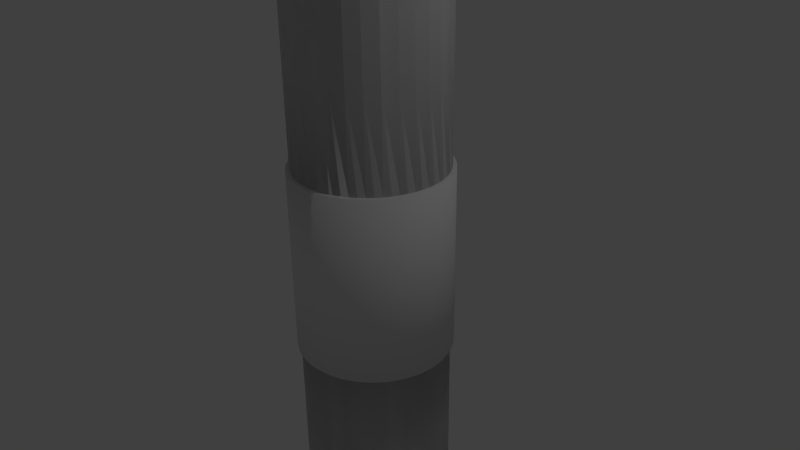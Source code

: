 # Source: pp_2d10_s_d.blend  (saved by Blender 2.69.0; exported with 4.5.12 LTS)
import bpy
from mathutils import Matrix  # noqa: F401  (used for matrix-valued properties, if any)

bpy.ops.wm.read_factory_settings(use_empty=True)
scene = bpy.context.scene
scene.name = 'Scene'

# ---- collections
col_collection_1 = bpy.data.collections.new('Collection 1'); scene.collection.children.link(col_collection_1)

# ---- world
world_world = bpy.data.worlds.new('World'); scene.world = world_world
world_world.color = (0.05088, 0.05088, 0.05088)
world_world.use_sun_shadow = False
world_world.sun_shadow_jitter_overblur = 0.0
world_world.cycles.sampling_method = 'MANUAL'
world_world.cycles.sample_map_resolution = 256

# ---- cameras
cam_camera = bpy.data.cameras.new('Camera')
cam_camera.clip_end = 100.0
cam_camera.lens = 35.0
cam_camera.sensor_width = 32.0
cam_camera.sensor_height = 18.0
cam_camera.ortho_scale = 7.314
cam_camera.dof.focus_distance = 0.0
cam_camera.dof.aperture_fstop = 128.0

# ---- lights
light_lamp = bpy.data.lights.new('Lamp', 'POINT')
light_lamp.transmission_factor = 0.0
light_lamp.cutoff_distance = 30.0
light_lamp.energy = 100.0
light_lamp.shadow_buffer_clip_start = 1.001
light_lamp.shadow_soft_size = 0.1
light_lamp.shadow_maximum_resolution = 0.006
light_lamp.use_absolute_resolution = True
light_lamp.cycles.use_multiple_importance_sampling = False

# ---- meshes
me_cylinder = bpy.data.meshes.new('Cylinder')
me_cylinder.from_pydata([(0.0, 0.0, -5.0), (0.0, 0.0, 5.0), (0.0, 1.0, -5.0), (0.0, 1.0, 5.0), (0.1951, 0.9808, -5.0), (0.1951, 0.9808, 5.0), (0.3827, 0.9239, -5.0), (0.3827, 0.9239, 5.0), (0.5556, 0.8315, -5.0), (0.5556, 0.8315, 5.0), (0.7071, 0.7071, -5.0), (0.7071, 0.7071, 5.0), (0.8315, 0.5556, -5.0), (0.8315, 0.5556, 5.0), (0.9239, 0.3827, -5.0), (0.9239, 0.3827, 5.0), (0.9808, 0.1951, -5.0), (0.9808, 0.1951, 5.0), (1.0, 7.55e-08, -5.0), (1.0, 7.55e-08, 5.0), (0.9808, -0.1951, -5.0), (0.9808, -0.1951, 5.0), (0.9239, -0.3827, -5.0), (0.9239, -0.3827, 5.0), (0.8315, -0.5556, -5.0), (0.8315, -0.5556, 5.0), (0.7071, -0.7071, -5.0), (0.7071, -0.7071, 5.0), (0.5556, -0.8315, -5.0), (0.5556, -0.8315, 5.0), (0.3827, -0.9239, -5.0), (0.3827, -0.9239, 5.0), (0.1951, -0.9808, -5.0), (0.1951, -0.9808, 5.0), (-3.258e-07, -1.0, -5.0), (-3.258e-07, -1.0, 5.0), (-0.1951, -0.9808, -5.0), (-0.1951, -0.9808, 5.0), (-0.3827, -0.9239, -5.0), (-0.3827, -0.9239, 5.0), (-0.5556, -0.8315, -5.0), (-0.5556, -0.8315, 5.0), (-0.7071, -0.7071, -5.0), (-0.7071, -0.7071, 5.0), (-0.8315, -0.5556, -5.0), (-0.8315, -0.5556, 5.0), (-0.9239, -0.3827, -5.0), (-0.9239, -0.3827, 5.0), (-0.9808, -0.1951, -5.0), (-0.9808, -0.1951, 5.0), (-1.0, 9.656e-07, -5.0), (-1.0, 9.656e-07, 5.0), (-0.9808, 0.1951, -5.0), (-0.9808, 0.1951, 5.0), (-0.9239, 0.3827, -5.0), (-0.9239, 0.3827, 5.0), (-0.8315, 0.5556, -5.0), (-0.8315, 0.5556, 5.0), (-0.7071, 0.7071, -5.0), (-0.7071, 0.7071, 5.0), (-0.5556, 0.8315, -5.0), (-0.5556, 0.8315, 5.0), (-0.3827, 0.9239, -5.0), (-0.3827, 0.9239, 5.0), (-0.1951, 0.9808, -5.0), (-0.1951, 0.9808, 5.0), (0.0, 1.0, -2.5), (0.0, 1.0, 2.5), (0.1951, 0.9808, 2.5), (0.1951, 0.9808, -2.5), (0.3827, 0.9239, 2.5), (0.3827, 0.9239, -2.5), (0.5556, 0.8315, 2.5), (0.5556, 0.8315, -2.5), (0.7071, 0.7071, 2.5), (0.7071, 0.7071, -2.5), (0.8315, 0.5556, 2.5), (0.8315, 0.5556, -2.5), (0.9239, 0.3827, 2.5), (0.9239, 0.3827, -2.5), (0.9808, 0.1951, 2.5), (0.9808, 0.1951, -2.5), (1.0, 7.55e-08, 2.5), (1.0, 7.55e-08, -2.5), (0.9808, -0.1951, 2.5), (0.9808, -0.1951, -2.5), (0.9239, -0.3827, 2.5), (0.9239, -0.3827, -2.5), (0.8315, -0.5556, 2.5), (0.8315, -0.5556, -2.5), (0.7071, -0.7071, 2.5), (0.7071, -0.7071, -2.5), (0.5556, -0.8315, 2.5), (0.5556, -0.8315, -2.5), (0.3827, -0.9239, 2.5), (0.3827, -0.9239, -2.5), (0.1951, -0.9808, 2.5), (0.1951, -0.9808, -2.5), (-3.258e-07, -1.0, 2.5), (-3.258e-07, -1.0, -2.5), (-0.1951, -0.9808, 2.5), (-0.1951, -0.9808, -2.5), (-0.3827, -0.9239, 2.5), (-0.3827, -0.9239, -2.5), (-0.5556, -0.8315, 2.5), (-0.5556, -0.8315, -2.5), (-0.7071, -0.7071, 2.5), (-0.7071, -0.7071, -2.5), (-0.8315, -0.5556, 2.5), (-0.8315, -0.5556, -2.5), (-0.9239, -0.3827, 2.5), (-0.9239, -0.3827, -2.5), (-0.9808, -0.1951, 2.5), (-0.9808, -0.1951, -2.5), (-1.0, 9.656e-07, 2.5), (-1.0, 9.656e-07, -2.5), (-0.9808, 0.1951, 2.5), (-0.9808, 0.1951, -2.5), (-0.9239, 0.3827, 2.5), (-0.9239, 0.3827, -2.5), (-0.8315, 0.5556, 2.5), (-0.8315, 0.5556, -2.5), (-0.7071, 0.7071, 2.5), (-0.7071, 0.7071, -2.5), (-0.5556, 0.8315, 2.5), (-0.5556, 0.8315, -2.5), (-0.3827, 0.9239, 2.5), (-0.3827, 0.9239, -2.5), (-0.1951, 0.9808, 2.5), (-0.1951, 0.9808, -2.5), (0.0, 1.0, 1.25), (0.1951, 0.9808, 1.25), (0.3827, 0.9239, 1.25), (0.5556, 0.8315, 1.25), (0.7071, 0.7071, 1.25), (0.8315, 0.5556, 1.25), (0.9239, 0.3827, 1.25), (0.9808, 0.1951, 1.25), (1.0, 7.55e-08, 1.25), (0.9808, -0.1951, 1.25), (0.9239, -0.3827, 1.25), (0.8315, -0.5556, 1.25), (0.7071, -0.7071, 1.25), (0.5556, -0.8315, 1.25), (0.3827, -0.9239, 1.25), (0.1951, -0.9808, 1.25), (-3.258e-07, -1.0, 1.25), (-0.1951, -0.9808, 1.25), (-0.3827, -0.9239, 1.25), (-0.5556, -0.8315, 1.25), (-0.7071, -0.7071, 1.25), (-0.8315, -0.5556, 1.25), (-0.9239, -0.3827, 1.25), (-0.9808, -0.1951, 1.25), (-1.0, 9.656e-07, 1.25), (-0.9808, 0.1951, 1.25), (-0.9239, 0.3827, 1.25), (-0.8315, 0.5556, 1.25), (-0.7071, 0.7071, 1.25), (-0.5556, 0.8315, 1.25), (-0.3827, 0.9239, 1.25), (-0.1951, 0.9808, 1.25), (-1.03, -0.2048, -1.25), (-0.9701, -0.4018, -1.25), (-0.873, -0.5833, -1.25), (-0.7425, -0.7425, -1.25), (0.5556, 0.8315, -1.25), (0.3827, 0.9239, -1.25), (0.1951, 0.9808, -1.25), (0.0, 1.0, -1.25), (-3.503e-07, -1.05, 1.25), (-0.2048, -1.03, 1.25), (-0.4018, -0.9701, 1.25), (-0.5833, -0.873, 1.25), (-0.7425, 0.7425, 0.0), (-0.5833, 0.873, 0.0), (-0.4018, 0.9701, 0.0), (-0.2048, 1.03, 0.0), (-0.873, 0.5833, -1.25), (-0.9701, 0.4018, -1.25), (-1.03, 0.2048, -1.25), (-1.05, 9.982e-07, -1.25), (0.873, -0.5833, -1.25), (0.9701, -0.4018, -1.25), (1.03, -0.2048, -1.25), (1.05, 6.361e-08, -1.25), (-0.7425, 0.7425, 1.25), (-0.5833, 0.873, 1.25), (-0.4018, 0.9701, 1.25), (-0.2048, 1.03, 1.25), (-0.5556, -0.8315, -1.25), (-0.3827, -0.9239, -1.25), (-0.1951, -0.9808, -1.25), (-3.258e-07, -1.0, -1.25), (-0.5833, -0.873, -1.25), (-0.4018, -0.9701, -1.25), (-0.2048, -1.03, -1.25), (-3.503e-07, -1.05, -1.25), (-3.503e-07, -1.05, 0.0), (-0.2048, -1.03, 0.0), (-0.4018, -0.9701, 0.0), (-0.5833, -0.873, 0.0), (-8.134e-09, 1.05, 1.25), (0.2048, 1.03, 1.25), (0.4018, 0.9701, 1.25), (0.5833, 0.873, 1.25), (-0.2048, 1.03, -1.25), (-0.4018, 0.9701, -1.25), (-0.5833, 0.873, -1.25), (-0.7425, 0.7425, -1.25), (0.8315, -0.5556, -1.25), (0.9239, -0.3827, -1.25), (0.9808, -0.1951, -1.25), (1.0, 7.55e-08, -1.25), (0.7425, -0.7425, 1.25), (0.5833, -0.873, 1.25), (0.4018, -0.9701, 1.25), (0.2048, -1.03, 1.25), (0.7425, -0.7425, 0.0), (0.5833, -0.873, 0.0), (0.4018, -0.9701, 0.0), (0.2048, -1.03, 0.0), (-0.7425, -0.7425, 0.0), (-0.873, -0.5833, 0.0), (-0.9701, -0.4018, 0.0), (-1.03, -0.2048, 0.0), (-0.8315, 0.5556, -1.25), (-0.9239, 0.3827, -1.25), (-0.9808, 0.1951, -1.25), (-1.0, 9.656e-07, -1.25), (0.2048, -1.03, -1.25), (0.4018, -0.9701, -1.25), (0.5833, -0.873, -1.25), (0.7425, -0.7425, -1.25), (0.1951, -0.9808, -1.25), (0.3827, -0.9239, -1.25), (0.5556, -0.8315, -1.25), (0.7071, -0.7071, -1.25), (-1.05, 9.982e-07, 1.25), (-1.03, 0.2048, 1.25), (-0.9701, 0.4018, 1.25), (-0.873, 0.5833, 1.25), (0.7425, 0.7425, 0.0), (0.873, 0.5833, 0.0), (0.9701, 0.4018, 0.0), (1.03, 0.2048, 0.0), (1.05, 6.361e-08, 1.25), (1.03, -0.2048, 1.25), (0.9701, -0.4018, 1.25), (0.873, -0.5833, 1.25), (0.5833, 0.873, -1.25), (0.4018, 0.9701, -1.25), (0.2048, 1.03, -1.25), (-8.134e-09, 1.05, -1.25), (-0.7425, -0.7425, 1.25), (-0.873, -0.5833, 1.25), (-0.9701, -0.4018, 1.25), (-1.03, -0.2048, 1.25), (-0.1951, 0.9808, -1.25), (-0.3827, 0.9239, -1.25), (-0.5556, 0.8315, -1.25), (-0.7071, 0.7071, -1.25), (-8.134e-09, 1.05, 0.0), (0.2048, 1.03, 0.0), (0.4018, 0.9701, 0.0), (0.5833, 0.873, 0.0), (-1.05, 9.982e-07, 0.0), (-1.03, 0.2048, 0.0), (-0.9701, 0.4018, 0.0), (-0.873, 0.5833, 0.0), (0.9808, 0.1951, -1.25), (0.9239, 0.3827, -1.25), (0.8315, 0.5556, -1.25), (0.7071, 0.7071, -1.25), (1.05, 6.361e-08, 0.0), (1.03, -0.2048, 0.0), (0.9701, -0.4018, 0.0), (0.873, -0.5833, 0.0), (1.03, 0.2048, -1.25), (0.9701, 0.4018, -1.25), (0.873, 0.5833, -1.25), (0.7425, 0.7425, -1.25), (-0.9808, -0.1951, -1.25), (-0.9239, -0.3827, -1.25), (-0.8315, -0.5556, -1.25), (-0.7071, -0.7071, -1.25), (0.7425, 0.7425, 1.25), (0.873, 0.5833, 1.25), (0.9701, 0.4018, 1.25), (1.03, 0.2048, 1.25)], [], [(10, 12, 0, 8), (1, 13, 11, 9), (67, 3, 5, 68), (14, 16, 0, 12), (1, 17, 15, 13), (68, 5, 7, 70), (70, 7, 9, 72), (18, 20, 0, 16), (1, 21, 19, 17), (72, 9, 11, 74), (74, 11, 13, 76), (22, 24, 0, 20), (1, 25, 23, 21), (76, 13, 15, 78), (78, 15, 17, 80), (26, 28, 0, 24), (1, 29, 27, 25), (80, 17, 19, 82), (82, 19, 21, 84), (30, 32, 0, 28), (1, 33, 31, 29), (84, 21, 23, 86), (86, 23, 25, 88), (34, 36, 0, 32), (1, 37, 35, 33), (88, 25, 27, 90), (90, 27, 29, 92), (38, 40, 0, 36), (1, 41, 39, 37), (92, 29, 31, 94), (94, 31, 33, 96), (42, 44, 0, 40), (1, 45, 43, 41), (96, 33, 35, 98), (98, 35, 37, 100), (46, 48, 0, 44), (1, 49, 47, 45), (100, 37, 39, 102), (102, 39, 41, 104), (50, 52, 0, 48), (1, 53, 51, 49), (104, 41, 43, 106), (106, 43, 45, 108), (54, 56, 0, 52), (1, 57, 55, 53), (108, 45, 47, 110), (110, 47, 49, 112), (58, 60, 0, 56), (1, 61, 59, 57), (112, 49, 51, 114), (114, 51, 53, 116), (62, 64, 0, 60), (1, 65, 63, 61), (116, 53, 55, 118), (118, 55, 57, 120), (6, 8, 0, 4), (1, 9, 7, 5), (120, 57, 59, 122), (122, 59, 61, 124), (0, 64, 2, 4), (124, 61, 63, 126), (126, 63, 65, 128), (128, 65, 3, 67), (2, 66, 69, 4), (146, 147, 171, 170), (130, 67, 68, 131), (4, 69, 71, 6), (143, 144, 216, 215), (131, 68, 70, 132), (6, 71, 73, 8), (140, 141, 249, 248), (132, 70, 72, 133), (8, 73, 75, 10), (137, 138, 246, 289), (133, 72, 74, 134), (10, 75, 77, 12), (134, 135, 287, 286), (134, 74, 76, 135), (12, 77, 79, 14), (131, 132, 204, 203), (135, 76, 78, 136), (14, 79, 81, 16), (167, 168, 252, 251), (136, 78, 80, 137), (16, 81, 83, 18), (226, 227, 179, 178), (137, 80, 82, 138), (18, 83, 85, 20), (261, 226, 178, 209), (138, 82, 84, 139), (20, 85, 87, 22), (258, 259, 207, 206), (139, 84, 86, 140), (22, 87, 89, 24), (169, 258, 206, 253), (140, 86, 88, 141), (24, 89, 91, 26), (236, 237, 233, 232), (141, 88, 90, 142), (26, 91, 93, 28), (282, 283, 163, 162), (142, 90, 92, 143), (28, 93, 95, 30), (229, 282, 162, 181), (143, 92, 94, 144), (30, 95, 97, 32), (211, 212, 184, 183), (144, 94, 96, 145), (32, 97, 99, 34), (271, 272, 280, 279), (145, 96, 98, 146), (34, 99, 101, 36), (160, 161, 189, 188), (146, 98, 100, 147), (36, 101, 103, 38), (157, 158, 186, 241), (147, 100, 102, 148), (38, 103, 105, 40), (154, 155, 239, 238), (148, 102, 104, 149), (40, 105, 107, 42), (151, 152, 256, 255), (149, 104, 106, 150), (42, 107, 109, 44), (190, 191, 195, 194), (150, 106, 108, 151), (44, 109, 111, 46), (148, 149, 173, 172), (151, 108, 110, 152), (46, 111, 113, 48), (285, 190, 194, 165), (152, 110, 112, 153), (48, 113, 115, 50), (145, 146, 170, 217), (153, 112, 114, 154), (50, 115, 117, 52), (142, 143, 215, 214), (154, 114, 116, 155), (52, 117, 119, 54), (139, 140, 248, 247), (155, 116, 118, 156), (54, 119, 121, 56), (136, 137, 289, 288), (156, 118, 120, 157), (56, 121, 123, 58), (133, 134, 286, 205), (157, 120, 122, 158), (58, 123, 125, 60), (130, 131, 203, 202), (158, 122, 124, 159), (60, 125, 127, 62), (166, 167, 251, 250), (159, 124, 126, 160), (62, 127, 129, 64), (273, 166, 250, 281), (160, 126, 128, 161), (64, 129, 66, 2), (228, 229, 181, 180), (161, 128, 67, 130), (3, 65, 1, 5), (260, 261, 209, 208), (235, 236, 232, 231), (284, 285, 165, 164), (210, 211, 183, 182), (237, 210, 182, 233), (270, 271, 279, 278), (213, 270, 278, 185), (159, 160, 188, 187), (156, 157, 241, 240), (153, 154, 238, 257), (150, 151, 255, 254), (192, 193, 197, 196), (147, 148, 172, 171), (144, 145, 217, 216), (141, 142, 214, 249), (138, 139, 247, 246), (135, 136, 288, 287), (132, 133, 205, 204), (168, 169, 253, 252), (227, 228, 180, 179), (259, 260, 208, 207), (234, 235, 231, 230), (193, 234, 230, 197), (283, 284, 164, 163), (212, 213, 185, 184), (272, 273, 281, 280), (161, 130, 202, 189), (158, 159, 187, 186), (155, 156, 240, 239), (152, 153, 257, 256), (149, 150, 254, 173), (191, 192, 196, 195), (85, 212, 211, 87), (66, 169, 168, 69), (197, 198, 199, 196), (279, 244, 245, 278), (179, 268, 269, 178), (89, 210, 237, 91), (275, 247, 248, 276), (181, 266, 267, 180), (117, 228, 227, 119), (99, 193, 192, 101), (95, 235, 234, 97), (200, 172, 173, 201), (75, 273, 272, 77), (107, 285, 284, 109), (251, 264, 265, 250), (180, 267, 268, 179), (208, 175, 176, 207), (115, 229, 228, 117), (277, 249, 214, 218), (278, 245, 274, 185), (125, 260, 259, 127), (123, 261, 260, 125), (103, 191, 190, 105), (268, 240, 241, 269), (83, 213, 212, 85), (269, 241, 186, 174), (184, 275, 276, 183), (71, 167, 166, 73), (281, 242, 243, 280), (176, 188, 189, 177), (266, 238, 239, 267), (79, 271, 270, 81), (162, 225, 266, 181), (195, 200, 201, 194), (111, 283, 282, 113), (87, 211, 210, 89), (93, 236, 235, 95), (163, 224, 225, 162), (73, 166, 273, 75), (97, 234, 193, 99), (225, 257, 238, 266), (194, 201, 222, 165), (223, 255, 256, 224), (105, 190, 285, 107), (165, 222, 223, 164), (274, 246, 247, 275), (119, 227, 226, 121), (113, 282, 229, 115), (101, 192, 191, 103), (242, 286, 287, 243), (81, 270, 213, 83), (121, 226, 261, 123), (250, 265, 242, 281), (206, 177, 262, 253), (198, 170, 171, 199), (129, 258, 169, 66), (185, 274, 275, 184), (69, 168, 167, 71), (127, 259, 258, 129), (224, 256, 257, 225), (109, 284, 283, 111), (77, 272, 271, 79), (91, 237, 236, 93), (199, 171, 172, 200), (276, 248, 249, 277), (245, 289, 246, 274), (244, 288, 289, 245), (280, 243, 244, 279), (233, 218, 219, 232), (265, 205, 286, 242), (263, 203, 204, 264), (252, 263, 264, 251), (196, 199, 200, 195), (231, 220, 221, 230), (230, 221, 198, 197), (219, 215, 216, 220), (182, 277, 218, 233), (183, 276, 277, 182), (201, 173, 254, 222), (221, 217, 170, 198), (220, 216, 217, 221), (232, 219, 220, 231), (243, 287, 288, 244), (218, 214, 215, 219), (253, 262, 263, 252), (175, 187, 188, 176), (164, 223, 224, 163), (209, 174, 175, 208), (177, 189, 202, 262), (267, 239, 240, 268), (264, 204, 205, 265), (207, 176, 177, 206), (262, 202, 203, 263), (174, 186, 187, 175), (222, 254, 255, 223), (178, 269, 174, 209)])
me_cylinder.polygons.foreach_set('use_smooth', [0, 0, 1, 0, 0, 1, 1, 0, 0, 1, 1, 0, 0, 1, 1, 0, 0, 1, 1, 0, 0, 1, 1, 0, 0, 1, 1, 0, 0, 1, 1, 0, 0, 1, 1, 0, 0, 1, 1, 0, 0, 1, 1, 0, 0, 1, 1, 0, 0, 1, 1, 0, 0, 1, 1, 0, 0, 1, 1, 0, 1, 1, 1, 1, 0, 1, 1, 0, 1, 1, 0, 1, 1, 0, 1, 1, 0, 1, 1, 0, 1, 1, 0, 1, 1, 0, 1, 1, 0, 1, 1, 0, 1, 1, 0, 1, 1, 0, 1, 1, 0, 1, 1, 0, 1, 1, 0, 1, 1, 0, 1, 1, 0, 1, 1, 0, 1, 1, 0, 1, 1, 0, 1, 1, 0, 1, 1, 0, 1, 1, 0, 1, 1, 0, 1, 1, 0, 1, 1, 0, 1, 1, 0, 1, 1, 0, 1, 1, 0, 1, 1, 0, 1, 1, 0, 1, 1, 0, 1, 0, 0, 0, 0, 0, 0, 0, 0, 0, 0, 0, 0, 0, 0, 0, 0, 0, 0, 0, 0, 0, 0, 0, 0, 0, 0, 0, 0, 0, 0, 0, 0, 0, 1, 1, 1, 1, 1, 1, 1, 1, 1, 1, 1, 1, 1, 1, 1, 1, 1, 1, 1, 1, 1, 1, 1, 1, 1, 1, 1, 1, 1, 1, 1, 1, 1, 1, 1, 1, 1, 1, 1, 1, 1, 1, 1, 1, 1, 1, 1, 1, 1, 1, 1, 1, 1, 1, 1, 1, 1, 1, 1, 1, 1, 1, 1, 1, 1, 1, 1, 1, 1, 1, 1, 1, 1, 1, 1, 1, 1, 1, 1, 1, 1, 1, 1, 1, 1, 1, 1, 1, 1, 1, 1, 1, 1, 1, 1, 1])
_uv = me_cylinder.uv_layers.new(name='UVMap.001')
_uv.uv.foreach_set('vector', [0.7951, 0.7254, 0.7809, 0.7254, 0.788, 0.6531, 0.809, 0.7226, 0.4472, 0.8505, 0.4544, 0.9227, 0.4401, 0.9227, 0.4262, 0.9199, 0.2157, 0.4185, 0.03428, 0.4185, 0.03428, 0.4042, 0.2157, 0.4042, 0.7669, 0.7226, 0.7538, 0.7171, 0.788, 0.6531, 0.7809, 0.7254, 0.4472, 0.8505, 0.4815, 0.9145, 0.4683, 0.9199, 0.4544, 0.9227, 0.2157, 0.4042, 0.03428, 0.4042, 0.03428, 0.39, 0.2157, 0.39, 0.2157, 0.39, 0.03428, 0.39, 0.03428, 0.3758, 0.2157, 0.3758, 0.7419, 0.7092, 0.7319, 0.6992, 0.788, 0.6531, 0.7538, 0.7171, 0.4472, 0.8505, 0.5034, 0.8965, 0.4933, 0.9066, 0.4815, 0.9145, 0.2157, 0.3758, 0.03428, 0.3758, 0.03428, 0.3616, 0.2157, 0.3615, 0.2157, 0.3615, 0.03428, 0.3616, 0.03428, 0.3473, 0.2157, 0.3473, 0.724, 0.6873, 0.7185, 0.6742, 0.788, 0.6531, 0.7319, 0.6992, 0.4472, 0.8505, 0.5167, 0.8715, 0.5113, 0.8847, 0.5034, 0.8965, 0.2157, 0.3473, 0.03428, 0.3473, 0.03428, 0.3331, 0.2157, 0.3331, 0.2157, 0.3331, 0.03428, 0.3331, 0.03427, 0.3189, 0.2157, 0.3189, 0.7157, 0.6602, 0.7157, 0.646, 0.788, 0.6531, 0.7185, 0.6742, 0.4472, 0.8505, 0.5195, 0.8434, 0.5195, 0.8576, 0.5167, 0.8715, 0.2157, 0.3189, 0.03427, 0.3189, 0.03427, 0.3046, 0.2157, 0.3046, 0.2157, 0.3046, 0.03427, 0.3046, 0.03427, 0.2904, 0.2157, 0.2904, 0.7185, 0.6321, 0.724, 0.6189, 0.788, 0.6531, 0.7157, 0.646, 0.4472, 0.8505, 0.5113, 0.8163, 0.5167, 0.8294, 0.5195, 0.8434, 0.2157, 0.2904, 0.03427, 0.2904, 0.03427, 0.2762, 0.2157, 0.2762, 0.2157, 0.2762, 0.03427, 0.2762, 0.03427, 0.2619, 0.2157, 0.2619, 0.7319, 0.6071, 0.7419, 0.597, 0.788, 0.6531, 0.724, 0.6189, 0.4472, 0.8505, 0.4933, 0.7944, 0.5034, 0.8044, 0.5113, 0.8163, 0.2157, 0.2619, 0.03427, 0.2619, 0.03427, 0.2477, 0.2157, 0.2477, 0.2157, 0.2477, 0.03427, 0.2477, 0.03427, 0.2335, 0.2157, 0.2335, 0.7538, 0.5891, 0.7669, 0.5837, 0.788, 0.6531, 0.7419, 0.597, 0.4472, 0.8505, 0.4683, 0.781, 0.4815, 0.7865, 0.4933, 0.7944, 0.2157, 0.2335, 0.03427, 0.2335, 0.03427, 0.2193, 0.2157, 0.2193, 0.2157, 0.2193, 0.03427, 0.2193, 0.03427, 0.205, 0.2157, 0.205, 0.7809, 0.5809, 0.7951, 0.5809, 0.788, 0.6531, 0.7669, 0.5837, 0.4472, 0.8505, 0.4401, 0.7782, 0.4544, 0.7782, 0.4683, 0.781, 0.2157, 0.205, 0.03427, 0.205, 0.03426, 0.1908, 0.2157, 0.1908, 0.2157, 0.1908, 0.03426, 0.1908, 0.03426, 0.1766, 0.2157, 0.1766, 0.809, 0.5837, 0.8222, 0.5891, 0.788, 0.6531, 0.7951, 0.5809, 0.4472, 0.8505, 0.413, 0.7865, 0.4262, 0.781, 0.4401, 0.7782, 0.2157, 0.1766, 0.03426, 0.1766, 0.03427, 0.1623, 0.2157, 0.1623, 0.2157, 0.1623, 0.03427, 0.1623, 0.03427, 0.1481, 0.2157, 0.1481, 0.834, 0.597, 0.8441, 0.6071, 0.788, 0.6531, 0.8222, 0.5891, 0.4472, 0.8505, 0.3911, 0.8044, 0.4012, 0.7944, 0.413, 0.7865, 0.2157, 0.1481, 0.03427, 0.1481, 0.03427, 0.1339, 0.2157, 0.1339, 0.2157, 0.1339, 0.03427, 0.1339, 0.03427, 0.1196, 0.2157, 0.1197, 0.852, 0.6189, 0.8574, 0.6321, 0.788, 0.6531, 0.8441, 0.6071, 0.4472, 0.8505, 0.3778, 0.8294, 0.3832, 0.8163, 0.3911, 0.8044, 0.2157, 0.1197, 0.03427, 0.1196, 0.03427, 0.1054, 0.2157, 0.1054, 0.2157, 0.1054, 0.03427, 0.1054, 0.03427, 0.09118, 0.2157, 0.09119, 0.8602, 0.646, 0.8602, 0.6602, 0.788, 0.6531, 0.8574, 0.6321, 0.4472, 0.8505, 0.375, 0.8576, 0.375, 0.8434, 0.3778, 0.8294, 0.2157, 0.09119, 0.03427, 0.09118, 0.03427, 0.07695, 0.2157, 0.07696, 0.2157, 0.07696, 0.03427, 0.07695, 0.03427, 0.06272, 0.2157, 0.06273, 0.8574, 0.6742, 0.852, 0.6873, 0.788, 0.6531, 0.8602, 0.6602, 0.4472, 0.8505, 0.3832, 0.8847, 0.3778, 0.8715, 0.375, 0.8576, 0.2157, 0.06273, 0.03427, 0.06272, 0.03427, 0.04849, 0.2157, 0.0485, 0.2157, 0.0485, 0.03427, 0.04849, 0.03427, 0.03426, 0.2157, 0.03428, 0.8222, 0.7171, 0.809, 0.7226, 0.788, 0.6531, 0.834, 0.7092, 0.4472, 0.8505, 0.4262, 0.9199, 0.413, 0.9145, 0.4012, 0.9066, 0.2158, 0.4896, 0.03429, 0.4896, 0.03429, 0.4754, 0.2158, 0.4754, 0.2158, 0.4754, 0.03429, 0.4754, 0.03429, 0.4612, 0.2157, 0.4611, 0.788, 0.6531, 0.852, 0.6873, 0.8441, 0.6992, 0.834, 0.7092, 0.2157, 0.4611, 0.03429, 0.4612, 0.03429, 0.4469, 0.2157, 0.4469, 0.2157, 0.4469, 0.03429, 0.4469, 0.03429, 0.4327, 0.2157, 0.4327, 0.2157, 0.4327, 0.03429, 0.4327, 0.03428, 0.4185, 0.2157, 0.4185, 0.6472, 0.4185, 0.4657, 0.4185, 0.4657, 0.4042, 0.6472, 0.4042, 0.4564, 0.5762, 0.445, 0.5762, 0.4432, 0.5582, 0.4581, 0.5581, 0.3065, 0.4184, 0.2157, 0.4185, 0.2157, 0.4042, 0.3065, 0.4042, 0.6472, 0.4042, 0.4657, 0.4042, 0.4657, 0.39, 0.6472, 0.39, 0.4875, 0.589, 0.478, 0.5827, 0.4866, 0.5667, 0.499, 0.575, 0.3065, 0.4042, 0.2157, 0.4042, 0.2157, 0.39, 0.3065, 0.39, 0.6472, 0.39, 0.4657, 0.39, 0.4657, 0.3758, 0.6472, 0.3758, 0.5063, 0.6171, 0.5019, 0.6065, 0.5179, 0.598, 0.5236, 0.6118, 0.3065, 0.39, 0.2157, 0.39, 0.2157, 0.3758, 0.3065, 0.3758, 0.6472, 0.3758, 0.4657, 0.3758, 0.4657, 0.3616, 0.6472, 0.3615, 0.5063, 0.6508, 0.5085, 0.6396, 0.5265, 0.6414, 0.5236, 0.656, 0.3065, 0.3758, 0.2157, 0.3758, 0.2157, 0.3615, 0.3065, 0.3615, 0.6472, 0.3615, 0.4657, 0.3616, 0.4657, 0.3473, 0.6472, 0.3473, 0.4875, 0.6788, 0.4956, 0.6707, 0.5096, 0.6822, 0.499, 0.6928, 0.3065, 0.3615, 0.2157, 0.3615, 0.2157, 0.3473, 0.3065, 0.3473, 0.6472, 0.3473, 0.4657, 0.3473, 0.4657, 0.3331, 0.6472, 0.3331, 0.4564, 0.6917, 0.4675, 0.6894, 0.4728, 0.7068, 0.4581, 0.7097, 0.3065, 0.3473, 0.2157, 0.3473, 0.2157, 0.3331, 0.3065, 0.3331, 0.6472, 0.3331, 0.4657, 0.3331, 0.4657, 0.3189, 0.6472, 0.3189, 0.1271, 0.69, 0.1377, 0.6857, 0.1462, 0.7018, 0.1324, 0.7075, 0.3065, 0.3331, 0.2157, 0.3331, 0.2157, 0.3189, 0.3065, 0.3189, 0.6472, 0.3189, 0.4657, 0.3189, 0.4657, 0.3046, 0.6472, 0.3046, 0.168, 0.6279, 0.1657, 0.6168, 0.1831, 0.6113, 0.1861, 0.6259, 0.3065, 0.3189, 0.2157, 0.3189, 0.2157, 0.3046, 0.3065, 0.3046, 0.6472, 0.3046, 0.4657, 0.3046, 0.4657, 0.2904, 0.6472, 0.2904, 0.1681, 0.6402, 0.1681, 0.6288, 0.1862, 0.6271, 0.1862, 0.642, 0.3065, 0.3046, 0.2157, 0.3046, 0.2157, 0.2904, 0.3065, 0.2904, 0.6472, 0.2904, 0.4657, 0.2904, 0.4657, 0.2762, 0.6472, 0.2762, 0.1552, 0.6713, 0.1615, 0.6619, 0.1775, 0.6705, 0.1692, 0.6829, 0.3065, 0.2904, 0.2157, 0.2904, 0.2157, 0.2762, 0.3065, 0.2762, 0.6472, 0.2762, 0.4657, 0.2762, 0.4657, 0.2619, 0.6472, 0.2619, 0.1471, 0.6794, 0.1552, 0.6713, 0.1692, 0.6829, 0.1587, 0.6935, 0.3065, 0.2762, 0.2157, 0.2762, 0.2157, 0.2619, 0.3065, 0.2619, 0.6472, 0.2619, 0.4657, 0.2619, 0.4657, 0.2477, 0.6472, 0.2477, 0.05453, 0.6176, 0.05235, 0.6287, 0.03426, 0.627, 0.03713, 0.6124, 0.3065, 0.2619, 0.2157, 0.2619, 0.2157, 0.2477, 0.3065, 0.2477, 0.6472, 0.2477, 0.4657, 0.2477, 0.4657, 0.2335, 0.6472, 0.2335, 0.1468, 0.5889, 0.1373, 0.5827, 0.1458, 0.5666, 0.1582, 0.5748, 0.3065, 0.2477, 0.2157, 0.2477, 0.2157, 0.2335, 0.3065, 0.2335, 0.6472, 0.2335, 0.4657, 0.2335, 0.4657, 0.2193, 0.6472, 0.2193, 0.1549, 0.5969, 0.1468, 0.5889, 0.1582, 0.5748, 0.1689, 0.5852, 0.3065, 0.2335, 0.2157, 0.2335, 0.2157, 0.2193, 0.3065, 0.2193, 0.6472, 0.2193, 0.4657, 0.2193, 0.4657, 0.205, 0.6472, 0.205, 0.05463, 0.6513, 0.05901, 0.6618, 0.043, 0.6704, 0.03726, 0.6566, 0.3065, 0.2193, 0.2157, 0.2193, 0.2157, 0.205, 0.3065, 0.205, 0.6472, 0.205, 0.4657, 0.205, 0.4657, 0.1908, 0.6472, 0.1908, 0.08289, 0.6857, 0.09342, 0.69, 0.08816, 0.7074, 0.07434, 0.7017, 0.3065, 0.205, 0.2157, 0.205, 0.2157, 0.1908, 0.3065, 0.1908, 0.6472, 0.1908, 0.4657, 0.1908, 0.4657, 0.1766, 0.6472, 0.1766, 0.4233, 0.6851, 0.4338, 0.6894, 0.4285, 0.7068, 0.4147, 0.7011, 0.3065, 0.1908, 0.2157, 0.1908, 0.2157, 0.1766, 0.3065, 0.1766, 0.6472, 0.1766, 0.4657, 0.1766, 0.4657, 0.1623, 0.6472, 0.1623, 0.3995, 0.6613, 0.4058, 0.6707, 0.3918, 0.6822, 0.3835, 0.6698, 0.3065, 0.1766, 0.2157, 0.1766, 0.2157, 0.1623, 0.3065, 0.1623, 0.6472, 0.1623, 0.4657, 0.1623, 0.4657, 0.1481, 0.6472, 0.1481, 0.3931, 0.6285, 0.3931, 0.6399, 0.3751, 0.6418, 0.375, 0.6268, 0.3065, 0.1623, 0.2157, 0.1623, 0.2157, 0.1481, 0.3065, 0.1481, 0.6472, 0.1481, 0.4657, 0.1481, 0.4657, 0.1339, 0.6472, 0.1339, 0.4058, 0.5973, 0.3996, 0.6068, 0.3835, 0.5983, 0.3918, 0.5858, 0.3065, 0.1481, 0.2157, 0.1481, 0.2157, 0.1339, 0.3065, 0.1339, 0.6472, 0.1339, 0.4657, 0.1339, 0.4657, 0.1197, 0.6472, 0.1197, 0.1042, 0.5763, 0.09306, 0.5786, 0.0877, 0.5613, 0.1023, 0.5582, 0.3065, 0.1339, 0.2157, 0.1339, 0.2157, 0.1197, 0.3065, 0.1197, 0.6472, 0.1197, 0.4657, 0.1197, 0.4657, 0.1054, 0.6472, 0.1054, 0.4338, 0.5785, 0.4233, 0.5829, 0.4147, 0.5669, 0.4285, 0.5611, 0.3065, 0.1197, 0.2157, 0.1197, 0.2157, 0.1054, 0.3065, 0.1054, 0.6472, 0.1054, 0.4657, 0.1054, 0.4657, 0.09119, 0.6472, 0.09121, 0.1156, 0.5763, 0.1042, 0.5763, 0.1023, 0.5582, 0.1173, 0.5581, 0.3065, 0.1054, 0.2157, 0.1054, 0.2157, 0.09119, 0.3065, 0.0912, 0.6472, 0.09121, 0.4657, 0.09119, 0.4657, 0.07696, 0.6472, 0.07698, 0.4675, 0.5784, 0.4564, 0.5762, 0.4581, 0.5581, 0.4728, 0.561, 0.3065, 0.0912, 0.2157, 0.09119, 0.2157, 0.07696, 0.3065, 0.07697, 0.6472, 0.07698, 0.4657, 0.07696, 0.4657, 0.06273, 0.6472, 0.06275, 0.4956, 0.5971, 0.4875, 0.589, 0.499, 0.575, 0.5096, 0.5856, 0.3065, 0.07697, 0.2157, 0.07696, 0.2157, 0.06273, 0.3065, 0.06274, 0.6472, 0.06275, 0.4657, 0.06273, 0.4658, 0.0485, 0.6472, 0.04852, 0.5085, 0.6282, 0.5063, 0.6171, 0.5236, 0.6118, 0.5265, 0.6264, 0.3065, 0.06274, 0.2157, 0.06273, 0.2157, 0.0485, 0.3065, 0.04851, 0.6472, 0.04852, 0.4658, 0.0485, 0.4658, 0.03428, 0.6472, 0.03429, 0.5019, 0.6613, 0.5063, 0.6508, 0.5236, 0.656, 0.5179, 0.6698, 0.3065, 0.04851, 0.2157, 0.0485, 0.2157, 0.03428, 0.3065, 0.03428, 0.6472, 0.4896, 0.4658, 0.4896, 0.4658, 0.4754, 0.6472, 0.4754, 0.4781, 0.6851, 0.4875, 0.6788, 0.499, 0.6928, 0.4866, 0.7011, 0.3065, 0.4896, 0.2158, 0.4896, 0.2158, 0.4754, 0.3065, 0.4754, 0.6472, 0.4754, 0.4658, 0.4754, 0.4657, 0.4612, 0.6472, 0.4611, 0.445, 0.6917, 0.4564, 0.6917, 0.4581, 0.7097, 0.4432, 0.7097, 0.3065, 0.4754, 0.2158, 0.4754, 0.2157, 0.4611, 0.3065, 0.4611, 0.6472, 0.4611, 0.4657, 0.4612, 0.4657, 0.4469, 0.6472, 0.4469, 0.116, 0.6923, 0.1271, 0.69, 0.1324, 0.7075, 0.1178, 0.7104, 0.3065, 0.4611, 0.2157, 0.4611, 0.2157, 0.4469, 0.3065, 0.4469, 0.6472, 0.4469, 0.4657, 0.4469, 0.4657, 0.4327, 0.6472, 0.4327, 0.1046, 0.6923, 0.116, 0.6923, 0.1178, 0.7104, 0.1028, 0.7104, 0.3065, 0.4469, 0.2157, 0.4469, 0.2157, 0.4327, 0.3065, 0.4327, 0.6472, 0.4327, 0.4657, 0.4327, 0.4657, 0.4185, 0.6472, 0.4185, 0.1613, 0.6063, 0.1549, 0.5969, 0.1689, 0.5852, 0.1772, 0.5976, 0.3065, 0.4327, 0.2157, 0.4327, 0.2157, 0.4185, 0.3065, 0.4184, 0.3911, 0.8965, 0.3832, 0.8847, 0.4472, 0.8505, 0.4012, 0.9066, 0.1659, 0.6514, 0.1681, 0.6402, 0.1862, 0.642, 0.1832, 0.6567, 0.05885, 0.607, 0.05453, 0.6176, 0.03713, 0.6124, 0.0428, 0.5985, 0.1268, 0.5784, 0.1156, 0.5763, 0.1173, 0.5581, 0.1319, 0.5609, 0.05238, 0.6401, 0.05463, 0.6513, 0.03726, 0.6566, 0.03431, 0.642, 0.05235, 0.6287, 0.05238, 0.6401, 0.03431, 0.642, 0.03426, 0.627, 0.07342, 0.6793, 0.08289, 0.6857, 0.07434, 0.7017, 0.06191, 0.6934, 0.06535, 0.6713, 0.07342, 0.6793, 0.06191, 0.6934, 0.05133, 0.6829, 0.4139, 0.6788, 0.4233, 0.6851, 0.4147, 0.7011, 0.4023, 0.6928, 0.3954, 0.6511, 0.3997, 0.6616, 0.3838, 0.6702, 0.378, 0.6564, 0.3952, 0.6173, 0.3931, 0.6285, 0.375, 0.6268, 0.3779, 0.6121, 0.4139, 0.5892, 0.4058, 0.5973, 0.3918, 0.5858, 0.4023, 0.5752, 0.08258, 0.5831, 0.07315, 0.5894, 0.06156, 0.5754, 0.07393, 0.5671, 0.445, 0.5762, 0.4338, 0.5785, 0.4285, 0.5611, 0.4432, 0.5582, 0.478, 0.5827, 0.4675, 0.5784, 0.4728, 0.561, 0.4866, 0.5667, 0.5019, 0.6065, 0.4956, 0.5971, 0.5096, 0.5856, 0.5179, 0.598, 0.5085, 0.6396, 0.5085, 0.6282, 0.5265, 0.6264, 0.5265, 0.6414, 0.4956, 0.6707, 0.5019, 0.6613, 0.5179, 0.6698, 0.5096, 0.6822, 0.4675, 0.6894, 0.4781, 0.6851, 0.4866, 0.7011, 0.4728, 0.7068, 0.1377, 0.6857, 0.1471, 0.6794, 0.1587, 0.6935, 0.1462, 0.7018, 0.1657, 0.6168, 0.1613, 0.6063, 0.1772, 0.5976, 0.1831, 0.6113, 0.1615, 0.6619, 0.1659, 0.6514, 0.1832, 0.6567, 0.1775, 0.6705, 0.06514, 0.5975, 0.05885, 0.607, 0.0428, 0.5985, 0.05105, 0.5861, 0.07315, 0.5894, 0.06514, 0.5975, 0.05105, 0.5861, 0.06156, 0.5754, 0.1373, 0.5827, 0.1268, 0.5784, 0.1319, 0.5609, 0.1458, 0.5666, 0.05901, 0.6618, 0.06535, 0.6713, 0.05133, 0.6829, 0.043, 0.6704, 0.09342, 0.69, 0.1046, 0.6923, 0.1028, 0.7104, 0.08816, 0.7074, 0.4338, 0.6894, 0.445, 0.6917, 0.4432, 0.7097, 0.4285, 0.7068, 0.4058, 0.6707, 0.4139, 0.6788, 0.4023, 0.6928, 0.3918, 0.6822, 0.3931, 0.6399, 0.3954, 0.6511, 0.378, 0.6564, 0.3751, 0.6418, 0.3996, 0.6068, 0.3952, 0.6173, 0.3779, 0.6121, 0.3835, 0.5983, 0.4233, 0.5829, 0.4139, 0.5892, 0.4023, 0.5752, 0.4147, 0.5669, 0.09306, 0.5786, 0.08258, 0.5831, 0.07393, 0.5671, 0.0877, 0.5613, 0.4657, 0.2904, 0.375, 0.2904, 0.375, 0.2762, 0.4657, 0.2762, 0.4657, 0.4185, 0.375, 0.4185, 0.375, 0.4042, 0.4657, 0.4042, 0.8065, 0.1986, 0.7157, 0.1986, 0.7157, 0.1837, 0.8065, 0.1837, 0.8065, 0.348, 0.7157, 0.348, 0.7157, 0.3331, 0.8065, 0.3331, 0.8065, 0.04921, 0.7157, 0.0492, 0.7157, 0.03426, 0.8065, 0.03427, 0.4657, 0.2619, 0.375, 0.2619, 0.375, 0.2477, 0.4657, 0.2477, 0.9657, 0.3032, 0.875, 0.3032, 0.875, 0.2883, 0.9657, 0.2883, 0.8065, 0.07909, 0.7157, 0.07909, 0.7157, 0.06415, 0.8065, 0.06415, 0.4657, 0.06273, 0.375, 0.06272, 0.375, 0.04849, 0.4658, 0.0485, 0.4657, 0.1908, 0.375, 0.1908, 0.375, 0.1766, 0.4657, 0.1766, 0.4657, 0.2193, 0.375, 0.2193, 0.375, 0.205, 0.4657, 0.205, 0.9657, 0.1687, 0.875, 0.1687, 0.875, 0.1538, 0.9657, 0.1538, 0.4657, 0.3616, 0.375, 0.3616, 0.375, 0.3473, 0.4657, 0.3473, 0.4657, 0.1339, 0.375, 0.1339, 0.375, 0.1196, 0.4657, 0.1197, 0.8065, 0.4078, 0.7157, 0.4078, 0.7157, 0.3928, 0.8065, 0.3928, 0.8065, 0.06415, 0.7157, 0.06415, 0.7157, 0.0492, 0.8065, 0.04921, 0.8065, 0.4825, 0.7157, 0.4825, 0.7157, 0.4675, 0.8065, 0.4675, 0.4657, 0.07696, 0.375, 0.07696, 0.375, 0.06272, 0.4657, 0.06273, 0.9657, 0.2733, 0.875, 0.2733, 0.875, 0.2584, 0.9657, 0.2584, 0.8065, 0.3331, 0.7157, 0.3331, 0.7157, 0.3181, 0.8065, 0.3181, 0.4657, 0.4612, 0.375, 0.4612, 0.375, 0.4469, 0.4657, 0.4469, 0.4658, 0.4754, 0.375, 0.4754, 0.375, 0.4612, 0.4657, 0.4612, 0.4657, 0.1623, 0.375, 0.1623, 0.375, 0.1481, 0.4657, 0.1481, 0.9657, 0.04921, 0.875, 0.04921, 0.875, 0.03426, 0.9657, 0.03426, 0.4657, 0.3046, 0.375, 0.3046, 0.375, 0.2904, 0.4657, 0.2904, 0.9657, 0.5124, 0.875, 0.5124, 0.875, 0.4974, 0.9657, 0.4974, 0.8065, 0.3032, 0.7157, 0.3032, 0.7157, 0.2883, 0.8065, 0.2883, 0.4657, 0.39, 0.375, 0.39, 0.375, 0.3758, 0.4657, 0.3758, 0.8065, 0.3779, 0.7157, 0.3779, 0.7157, 0.363, 0.8065, 0.363, 0.9657, 0.4675, 0.875, 0.4675, 0.875, 0.4526, 0.9657, 0.4526, 0.9657, 0.07909, 0.875, 0.07909, 0.875, 0.06415, 0.9657, 0.06415, 0.4657, 0.3331, 0.375, 0.3331, 0.375, 0.3189, 0.4657, 0.3189, 0.8065, 0.09403, 0.7157, 0.09403, 0.7157, 0.07909, 0.8065, 0.07909, 0.8065, 0.1687, 0.7157, 0.1687, 0.7157, 0.1538, 0.8065, 0.1538, 0.4657, 0.1054, 0.375, 0.1054, 0.375, 0.09119, 0.4657, 0.09119, 0.4657, 0.2762, 0.375, 0.2762, 0.375, 0.2619, 0.4657, 0.2619, 0.4657, 0.2335, 0.375, 0.2335, 0.375, 0.2193, 0.4657, 0.2193, 0.8065, 0.109, 0.7157, 0.109, 0.7157, 0.09403, 0.8065, 0.09403, 0.4657, 0.3758, 0.375, 0.3758, 0.375, 0.3616, 0.4657, 0.3616, 0.4657, 0.205, 0.375, 0.205, 0.375, 0.1908, 0.4657, 0.1908, 0.9657, 0.09403, 0.875, 0.09403, 0.875, 0.07909, 0.9657, 0.07909, 0.8065, 0.1538, 0.7157, 0.1538, 0.7157, 0.1388, 0.8065, 0.1388, 0.9657, 0.1239, 0.875, 0.1239, 0.875, 0.109, 0.9657, 0.109, 0.4657, 0.1481, 0.375, 0.1481, 0.375, 0.1339, 0.4657, 0.1339, 0.8065, 0.1388, 0.7157, 0.1388, 0.7157, 0.1239, 0.8065, 0.1239, 0.9657, 0.3181, 0.875, 0.3181, 0.875, 0.3032, 0.9657, 0.3032, 0.4658, 0.0485, 0.375, 0.04849, 0.375, 0.03426, 0.4658, 0.03428, 0.4657, 0.09119, 0.375, 0.09119, 0.375, 0.07696, 0.4657, 0.07696, 0.4657, 0.1766, 0.375, 0.1766, 0.375, 0.1623, 0.4657, 0.1623, 0.9657, 0.3779, 0.875, 0.3779, 0.875, 0.363, 0.9657, 0.363, 0.4657, 0.3189, 0.375, 0.3189, 0.375, 0.3046, 0.4657, 0.3046, 0.4658, 0.4896, 0.375, 0.4896, 0.375, 0.4754, 0.4658, 0.4754, 0.8065, 0.3928, 0.7157, 0.3928, 0.7157, 0.3779, 0.8065, 0.3779, 0.8065, 0.4526, 0.7157, 0.4526, 0.7157, 0.4377, 0.8065, 0.4377, 0.9657, 0.1986, 0.875, 0.1986, 0.875, 0.1837, 0.9657, 0.1837, 0.4657, 0.4327, 0.375, 0.4327, 0.375, 0.4185, 0.4657, 0.4185, 0.8065, 0.3181, 0.7157, 0.3181, 0.7157, 0.3032, 0.8065, 0.3032, 0.4657, 0.4042, 0.375, 0.4042, 0.375, 0.39, 0.4657, 0.39, 0.4657, 0.4469, 0.375, 0.4469, 0.375, 0.4327, 0.4657, 0.4327, 0.9657, 0.109, 0.875, 0.109, 0.875, 0.09403, 0.9657, 0.09403, 0.4657, 0.1197, 0.375, 0.1196, 0.375, 0.1054, 0.4657, 0.1054, 0.4657, 0.3473, 0.375, 0.3473, 0.375, 0.3331, 0.4657, 0.3331, 0.4657, 0.2477, 0.375, 0.2477, 0.375, 0.2335, 0.4657, 0.2335, 0.9657, 0.1837, 0.875, 0.1837, 0.875, 0.1687, 0.9657, 0.1687, 0.9657, 0.2883, 0.875, 0.2883, 0.875, 0.2733, 0.9657, 0.2733, 0.9657, 0.3331, 0.875, 0.3331, 0.875, 0.3181, 0.9657, 0.3181, 0.9657, 0.348, 0.875, 0.348, 0.875, 0.3331, 0.9657, 0.3331, 0.8065, 0.363, 0.7157, 0.363, 0.7157, 0.348, 0.8065, 0.348, 0.8065, 0.2584, 0.7157, 0.2584, 0.7157, 0.2434, 0.8065, 0.2434, 0.9657, 0.3928, 0.875, 0.3928, 0.875, 0.3779, 0.9657, 0.3779, 0.9657, 0.4227, 0.875, 0.4227, 0.875, 0.4078, 0.9657, 0.4078, 0.8065, 0.4227, 0.7157, 0.4227, 0.7157, 0.4078, 0.8065, 0.4078, 0.8065, 0.1837, 0.7157, 0.1837, 0.7157, 0.1687, 0.8065, 0.1687, 0.8065, 0.2285, 0.7157, 0.2285, 0.7157, 0.2136, 0.8065, 0.2136, 0.8065, 0.2136, 0.7157, 0.2136, 0.7157, 0.1986, 0.8065, 0.1986, 0.9657, 0.2434, 0.875, 0.2434, 0.875, 0.2285, 0.9657, 0.2285, 0.8065, 0.2733, 0.7157, 0.2733, 0.7157, 0.2584, 0.8065, 0.2584, 0.8065, 0.2883, 0.7157, 0.2883, 0.7157, 0.2733, 0.8065, 0.2733, 0.9657, 0.1538, 0.875, 0.1538, 0.875, 0.1389, 0.9657, 0.1389, 0.9657, 0.2136, 0.875, 0.2136, 0.875, 0.1986, 0.9657, 0.1986, 0.9657, 0.2285, 0.875, 0.2285, 0.875, 0.2136, 0.9657, 0.2136, 0.8065, 0.2434, 0.7157, 0.2434, 0.7157, 0.2285, 0.8065, 0.2285, 0.9657, 0.363, 0.875, 0.363, 0.875, 0.348, 0.9657, 0.348, 0.9657, 0.2584, 0.875, 0.2584, 0.875, 0.2434, 0.9657, 0.2434, 0.8065, 0.4377, 0.7157, 0.4377, 0.7157, 0.4227, 0.8065, 0.4227, 0.9657, 0.4825, 0.875, 0.4825, 0.875, 0.4675, 0.9657, 0.4675, 0.8065, 0.1239, 0.7157, 0.1239, 0.7157, 0.109, 0.8065, 0.109, 0.8065, 0.4974, 0.7157, 0.4974, 0.7157, 0.4825, 0.8065, 0.4825, 0.9657, 0.4526, 0.875, 0.4526, 0.875, 0.4377, 0.9657, 0.4377, 0.9657, 0.06415, 0.875, 0.06415, 0.875, 0.04921, 0.9657, 0.04921, 0.9657, 0.4078, 0.875, 0.4078, 0.875, 0.3928, 0.9657, 0.3928, 0.8065, 0.4675, 0.7157, 0.4675, 0.7157, 0.4526, 0.8065, 0.4526, 0.9657, 0.4377, 0.875, 0.4377, 0.875, 0.4227, 0.9657, 0.4227, 0.9657, 0.4974, 0.875, 0.4974, 0.875, 0.4825, 0.9657, 0.4825, 0.9657, 0.1389, 0.875, 0.1389, 0.875, 0.1239, 0.9657, 0.1239, 0.8065, 0.5124, 0.7157, 0.5124, 0.7157, 0.4974, 0.8065, 0.4974])
_uv.active_render = True
_uv = me_cylinder.uv_layers.new(name='UV coord')
_uv.uv.foreach_set('vector', [0.7951, 0.7254, 0.7809, 0.7254, 0.788, 0.6531, 0.809, 0.7226, 0.4472, 0.8505, 0.4544, 0.9227, 0.4401, 0.9227, 0.4262, 0.9199, 0.2157, 0.4185, 0.03428, 0.4185, 0.03428, 0.4042, 0.2157, 0.4042, 0.7669, 0.7226, 0.7538, 0.7171, 0.788, 0.6531, 0.7809, 0.7254, 0.4472, 0.8505, 0.4815, 0.9145, 0.4683, 0.9199, 0.4544, 0.9227, 0.2157, 0.4042, 0.03428, 0.4042, 0.03428, 0.39, 0.2157, 0.39, 0.2157, 0.39, 0.03428, 0.39, 0.03428, 0.3758, 0.2157, 0.3758, 0.7419, 0.7092, 0.7319, 0.6992, 0.788, 0.6531, 0.7538, 0.7171, 0.4472, 0.8505, 0.5034, 0.8965, 0.4933, 0.9066, 0.4815, 0.9145, 0.2157, 0.3758, 0.03428, 0.3758, 0.03428, 0.3616, 0.2157, 0.3615, 0.2157, 0.3615, 0.03428, 0.3616, 0.03428, 0.3473, 0.2157, 0.3473, 0.724, 0.6873, 0.7185, 0.6742, 0.788, 0.6531, 0.7319, 0.6992, 0.4472, 0.8505, 0.5167, 0.8715, 0.5113, 0.8847, 0.5034, 0.8965, 0.2157, 0.3473, 0.03428, 0.3473, 0.03428, 0.3331, 0.2157, 0.3331, 0.2157, 0.3331, 0.03428, 0.3331, 0.03427, 0.3189, 0.2157, 0.3189, 0.7157, 0.6602, 0.7157, 0.646, 0.788, 0.6531, 0.7185, 0.6742, 0.4472, 0.8505, 0.5195, 0.8434, 0.5195, 0.8576, 0.5167, 0.8715, 0.2157, 0.3189, 0.03427, 0.3189, 0.03427, 0.3046, 0.2157, 0.3046, 0.2157, 0.3046, 0.03427, 0.3046, 0.03427, 0.2904, 0.2157, 0.2904, 0.7185, 0.6321, 0.724, 0.6189, 0.788, 0.6531, 0.7157, 0.646, 0.4472, 0.8505, 0.5113, 0.8163, 0.5167, 0.8294, 0.5195, 0.8434, 0.2157, 0.2904, 0.03427, 0.2904, 0.03427, 0.2762, 0.2157, 0.2762, 0.2157, 0.2762, 0.03427, 0.2762, 0.03427, 0.2619, 0.2157, 0.2619, 0.7319, 0.6071, 0.7419, 0.597, 0.788, 0.6531, 0.724, 0.6189, 0.4472, 0.8505, 0.4933, 0.7944, 0.5034, 0.8044, 0.5113, 0.8163, 0.2157, 0.2619, 0.03427, 0.2619, 0.03427, 0.2477, 0.2157, 0.2477, 0.2157, 0.2477, 0.03427, 0.2477, 0.03427, 0.2335, 0.2157, 0.2335, 0.7538, 0.5891, 0.7669, 0.5837, 0.788, 0.6531, 0.7419, 0.597, 0.4472, 0.8505, 0.4683, 0.781, 0.4815, 0.7865, 0.4933, 0.7944, 0.2157, 0.2335, 0.03427, 0.2335, 0.03427, 0.2193, 0.2157, 0.2193, 0.2157, 0.2193, 0.03427, 0.2193, 0.03427, 0.205, 0.2157, 0.205, 0.7809, 0.5809, 0.7951, 0.5809, 0.788, 0.6531, 0.7669, 0.5837, 0.4472, 0.8505, 0.4401, 0.7782, 0.4544, 0.7782, 0.4683, 0.781, 0.2157, 0.205, 0.03427, 0.205, 0.03426, 0.1908, 0.2157, 0.1908, 0.2157, 0.1908, 0.03426, 0.1908, 0.03426, 0.1766, 0.2157, 0.1766, 0.809, 0.5837, 0.8222, 0.5891, 0.788, 0.6531, 0.7951, 0.5809, 0.4472, 0.8505, 0.413, 0.7865, 0.4262, 0.781, 0.4401, 0.7782, 0.2157, 0.1766, 0.03426, 0.1766, 0.03427, 0.1623, 0.2157, 0.1623, 0.2157, 0.1623, 0.03427, 0.1623, 0.03427, 0.1481, 0.2157, 0.1481, 0.834, 0.597, 0.8441, 0.6071, 0.788, 0.6531, 0.8222, 0.5891, 0.4472, 0.8505, 0.3911, 0.8044, 0.4012, 0.7944, 0.413, 0.7865, 0.2157, 0.1481, 0.03427, 0.1481, 0.03427, 0.1339, 0.2157, 0.1339, 0.2157, 0.1339, 0.03427, 0.1339, 0.03427, 0.1196, 0.2157, 0.1197, 0.852, 0.6189, 0.8574, 0.6321, 0.788, 0.6531, 0.8441, 0.6071, 0.4472, 0.8505, 0.3778, 0.8294, 0.3832, 0.8163, 0.3911, 0.8044, 0.2157, 0.1197, 0.03427, 0.1196, 0.03427, 0.1054, 0.2157, 0.1054, 0.2157, 0.1054, 0.03427, 0.1054, 0.03427, 0.09118, 0.2157, 0.09119, 0.8602, 0.646, 0.8602, 0.6602, 0.788, 0.6531, 0.8574, 0.6321, 0.4472, 0.8505, 0.375, 0.8576, 0.375, 0.8434, 0.3778, 0.8294, 0.2157, 0.09119, 0.03427, 0.09118, 0.03427, 0.07695, 0.2157, 0.07696, 0.2157, 0.07696, 0.03427, 0.07695, 0.03427, 0.06272, 0.2157, 0.06273, 0.8574, 0.6742, 0.852, 0.6873, 0.788, 0.6531, 0.8602, 0.6602, 0.4472, 0.8505, 0.3832, 0.8847, 0.3778, 0.8715, 0.375, 0.8576, 0.2157, 0.06273, 0.03427, 0.06272, 0.03427, 0.04849, 0.2157, 0.0485, 0.2157, 0.0485, 0.03427, 0.04849, 0.03427, 0.03426, 0.2157, 0.03428, 0.8222, 0.7171, 0.809, 0.7226, 0.788, 0.6531, 0.834, 0.7092, 0.4472, 0.8505, 0.4262, 0.9199, 0.413, 0.9145, 0.4012, 0.9066, 0.2158, 0.4896, 0.03429, 0.4896, 0.03429, 0.4754, 0.2158, 0.4754, 0.2158, 0.4754, 0.03429, 0.4754, 0.03429, 0.4612, 0.2157, 0.4611, 0.788, 0.6531, 0.852, 0.6873, 0.8441, 0.6992, 0.834, 0.7092, 0.2157, 0.4611, 0.03429, 0.4612, 0.03429, 0.4469, 0.2157, 0.4469, 0.2157, 0.4469, 0.03429, 0.4469, 0.03429, 0.4327, 0.2157, 0.4327, 0.2157, 0.4327, 0.03429, 0.4327, 0.03428, 0.4185, 0.2157, 0.4185, 0.6472, 0.4185, 0.4657, 0.4185, 0.4657, 0.4042, 0.6472, 0.4042, 0.4564, 0.5762, 0.445, 0.5762, 0.4432, 0.5582, 0.4581, 0.5581, 0.3065, 0.4184, 0.2157, 0.4185, 0.2157, 0.4042, 0.3065, 0.4042, 0.6472, 0.4042, 0.4657, 0.4042, 0.4657, 0.39, 0.6472, 0.39, 0.4875, 0.589, 0.478, 0.5827, 0.4866, 0.5667, 0.499, 0.575, 0.3065, 0.4042, 0.2157, 0.4042, 0.2157, 0.39, 0.3065, 0.39, 0.6472, 0.39, 0.4657, 0.39, 0.4657, 0.3758, 0.6472, 0.3758, 0.5063, 0.6171, 0.5019, 0.6065, 0.5179, 0.598, 0.5236, 0.6118, 0.3065, 0.39, 0.2157, 0.39, 0.2157, 0.3758, 0.3065, 0.3758, 0.6472, 0.3758, 0.4657, 0.3758, 0.4657, 0.3616, 0.6472, 0.3615, 0.5063, 0.6508, 0.5085, 0.6396, 0.5265, 0.6414, 0.5236, 0.656, 0.3065, 0.3758, 0.2157, 0.3758, 0.2157, 0.3615, 0.3065, 0.3615, 0.6472, 0.3615, 0.4657, 0.3616, 0.4657, 0.3473, 0.6472, 0.3473, 0.4875, 0.6788, 0.4956, 0.6707, 0.5096, 0.6822, 0.499, 0.6928, 0.3065, 0.3615, 0.2157, 0.3615, 0.2157, 0.3473, 0.3065, 0.3473, 0.6472, 0.3473, 0.4657, 0.3473, 0.4657, 0.3331, 0.6472, 0.3331, 0.4564, 0.6917, 0.4675, 0.6894, 0.4728, 0.7068, 0.4581, 0.7097, 0.3065, 0.3473, 0.2157, 0.3473, 0.2157, 0.3331, 0.3065, 0.3331, 0.6472, 0.3331, 0.4657, 0.3331, 0.4657, 0.3189, 0.6472, 0.3189, 0.1271, 0.69, 0.1377, 0.6857, 0.1462, 0.7018, 0.1324, 0.7075, 0.3065, 0.3331, 0.2157, 0.3331, 0.2157, 0.3189, 0.3065, 0.3189, 0.6472, 0.3189, 0.4657, 0.3189, 0.4657, 0.3046, 0.6472, 0.3046, 0.168, 0.6279, 0.1657, 0.6168, 0.1831, 0.6113, 0.1861, 0.6259, 0.3065, 0.3189, 0.2157, 0.3189, 0.2157, 0.3046, 0.3065, 0.3046, 0.6472, 0.3046, 0.4657, 0.3046, 0.4657, 0.2904, 0.6472, 0.2904, 0.1681, 0.6402, 0.1681, 0.6288, 0.1862, 0.6271, 0.1862, 0.642, 0.3065, 0.3046, 0.2157, 0.3046, 0.2157, 0.2904, 0.3065, 0.2904, 0.6472, 0.2904, 0.4657, 0.2904, 0.4657, 0.2762, 0.6472, 0.2762, 0.1552, 0.6713, 0.1615, 0.6619, 0.1775, 0.6705, 0.1692, 0.6829, 0.3065, 0.2904, 0.2157, 0.2904, 0.2157, 0.2762, 0.3065, 0.2762, 0.6472, 0.2762, 0.4657, 0.2762, 0.4657, 0.2619, 0.6472, 0.2619, 0.1471, 0.6794, 0.1552, 0.6713, 0.1692, 0.6829, 0.1587, 0.6935, 0.3065, 0.2762, 0.2157, 0.2762, 0.2157, 0.2619, 0.3065, 0.2619, 0.6472, 0.2619, 0.4657, 0.2619, 0.4657, 0.2477, 0.6472, 0.2477, 0.05453, 0.6176, 0.05235, 0.6287, 0.03426, 0.627, 0.03713, 0.6124, 0.3065, 0.2619, 0.2157, 0.2619, 0.2157, 0.2477, 0.3065, 0.2477, 0.6472, 0.2477, 0.4657, 0.2477, 0.4657, 0.2335, 0.6472, 0.2335, 0.1468, 0.5889, 0.1373, 0.5827, 0.1458, 0.5666, 0.1582, 0.5748, 0.3065, 0.2477, 0.2157, 0.2477, 0.2157, 0.2335, 0.3065, 0.2335, 0.6472, 0.2335, 0.4657, 0.2335, 0.4657, 0.2193, 0.6472, 0.2193, 0.1549, 0.5969, 0.1468, 0.5889, 0.1582, 0.5748, 0.1689, 0.5852, 0.3065, 0.2335, 0.2157, 0.2335, 0.2157, 0.2193, 0.3065, 0.2193, 0.6472, 0.2193, 0.4657, 0.2193, 0.4657, 0.205, 0.6472, 0.205, 0.05463, 0.6513, 0.05901, 0.6618, 0.043, 0.6704, 0.03726, 0.6566, 0.3065, 0.2193, 0.2157, 0.2193, 0.2157, 0.205, 0.3065, 0.205, 0.6472, 0.205, 0.4657, 0.205, 0.4657, 0.1908, 0.6472, 0.1908, 0.08289, 0.6857, 0.09342, 0.69, 0.08816, 0.7074, 0.07434, 0.7017, 0.3065, 0.205, 0.2157, 0.205, 0.2157, 0.1908, 0.3065, 0.1908, 0.6472, 0.1908, 0.4657, 0.1908, 0.4657, 0.1766, 0.6472, 0.1766, 0.4233, 0.6851, 0.4338, 0.6894, 0.4285, 0.7068, 0.4147, 0.7011, 0.3065, 0.1908, 0.2157, 0.1908, 0.2157, 0.1766, 0.3065, 0.1766, 0.6472, 0.1766, 0.4657, 0.1766, 0.4657, 0.1623, 0.6472, 0.1623, 0.3995, 0.6613, 0.4058, 0.6707, 0.3918, 0.6822, 0.3835, 0.6698, 0.3065, 0.1766, 0.2157, 0.1766, 0.2157, 0.1623, 0.3065, 0.1623, 0.6472, 0.1623, 0.4657, 0.1623, 0.4657, 0.1481, 0.6472, 0.1481, 0.3931, 0.6285, 0.3931, 0.6399, 0.3751, 0.6418, 0.375, 0.6268, 0.3065, 0.1623, 0.2157, 0.1623, 0.2157, 0.1481, 0.3065, 0.1481, 0.6472, 0.1481, 0.4657, 0.1481, 0.4657, 0.1339, 0.6472, 0.1339, 0.4058, 0.5973, 0.3996, 0.6068, 0.3835, 0.5983, 0.3918, 0.5858, 0.3065, 0.1481, 0.2157, 0.1481, 0.2157, 0.1339, 0.3065, 0.1339, 0.6472, 0.1339, 0.4657, 0.1339, 0.4657, 0.1197, 0.6472, 0.1197, 0.1042, 0.5763, 0.09306, 0.5786, 0.0877, 0.5613, 0.1023, 0.5582, 0.3065, 0.1339, 0.2157, 0.1339, 0.2157, 0.1197, 0.3065, 0.1197, 0.6472, 0.1197, 0.4657, 0.1197, 0.4657, 0.1054, 0.6472, 0.1054, 0.4338, 0.5785, 0.4233, 0.5829, 0.4147, 0.5669, 0.4285, 0.5611, 0.3065, 0.1197, 0.2157, 0.1197, 0.2157, 0.1054, 0.3065, 0.1054, 0.6472, 0.1054, 0.4657, 0.1054, 0.4657, 0.09119, 0.6472, 0.09121, 0.1156, 0.5763, 0.1042, 0.5763, 0.1023, 0.5582, 0.1173, 0.5581, 0.3065, 0.1054, 0.2157, 0.1054, 0.2157, 0.09119, 0.3065, 0.0912, 0.6472, 0.09121, 0.4657, 0.09119, 0.4657, 0.07696, 0.6472, 0.07698, 0.4675, 0.5784, 0.4564, 0.5762, 0.4581, 0.5581, 0.4728, 0.561, 0.3065, 0.0912, 0.2157, 0.09119, 0.2157, 0.07696, 0.3065, 0.07697, 0.6472, 0.07698, 0.4657, 0.07696, 0.4657, 0.06273, 0.6472, 0.06275, 0.4956, 0.5971, 0.4875, 0.589, 0.499, 0.575, 0.5096, 0.5856, 0.3065, 0.07697, 0.2157, 0.07696, 0.2157, 0.06273, 0.3065, 0.06274, 0.6472, 0.06275, 0.4657, 0.06273, 0.4658, 0.0485, 0.6472, 0.04852, 0.5085, 0.6282, 0.5063, 0.6171, 0.5236, 0.6118, 0.5265, 0.6264, 0.3065, 0.06274, 0.2157, 0.06273, 0.2157, 0.0485, 0.3065, 0.04851, 0.6472, 0.04852, 0.4658, 0.0485, 0.4658, 0.03428, 0.6472, 0.03429, 0.5019, 0.6613, 0.5063, 0.6508, 0.5236, 0.656, 0.5179, 0.6698, 0.3065, 0.04851, 0.2157, 0.0485, 0.2157, 0.03428, 0.3065, 0.03428, 0.6472, 0.4896, 0.4658, 0.4896, 0.4658, 0.4754, 0.6472, 0.4754, 0.4781, 0.6851, 0.4875, 0.6788, 0.499, 0.6928, 0.4866, 0.7011, 0.3065, 0.4896, 0.2158, 0.4896, 0.2158, 0.4754, 0.3065, 0.4754, 0.6472, 0.4754, 0.4658, 0.4754, 0.4657, 0.4612, 0.6472, 0.4611, 0.445, 0.6917, 0.4564, 0.6917, 0.4581, 0.7097, 0.4432, 0.7097, 0.3065, 0.4754, 0.2158, 0.4754, 0.2157, 0.4611, 0.3065, 0.4611, 0.6472, 0.4611, 0.4657, 0.4612, 0.4657, 0.4469, 0.6472, 0.4469, 0.116, 0.6923, 0.1271, 0.69, 0.1324, 0.7075, 0.1178, 0.7104, 0.3065, 0.4611, 0.2157, 0.4611, 0.2157, 0.4469, 0.3065, 0.4469, 0.6472, 0.4469, 0.4657, 0.4469, 0.4657, 0.4327, 0.6472, 0.4327, 0.1046, 0.6923, 0.116, 0.6923, 0.1178, 0.7104, 0.1028, 0.7104, 0.3065, 0.4469, 0.2157, 0.4469, 0.2157, 0.4327, 0.3065, 0.4327, 0.6472, 0.4327, 0.4657, 0.4327, 0.4657, 0.4185, 0.6472, 0.4185, 0.1613, 0.6063, 0.1549, 0.5969, 0.1689, 0.5852, 0.1772, 0.5976, 0.3065, 0.4327, 0.2157, 0.4327, 0.2157, 0.4185, 0.3065, 0.4184, 0.3911, 0.8965, 0.3832, 0.8847, 0.4472, 0.8505, 0.4012, 0.9066, 0.1659, 0.6514, 0.1681, 0.6402, 0.1862, 0.642, 0.1832, 0.6567, 0.05885, 0.607, 0.05453, 0.6176, 0.03713, 0.6124, 0.0428, 0.5985, 0.1268, 0.5784, 0.1156, 0.5763, 0.1173, 0.5581, 0.1319, 0.5609, 0.05238, 0.6401, 0.05463, 0.6513, 0.03726, 0.6566, 0.03431, 0.642, 0.05235, 0.6287, 0.05238, 0.6401, 0.03431, 0.642, 0.03426, 0.627, 0.07342, 0.6793, 0.08289, 0.6857, 0.07434, 0.7017, 0.06191, 0.6934, 0.06535, 0.6713, 0.07342, 0.6793, 0.06191, 0.6934, 0.05133, 0.6829, 0.4139, 0.6788, 0.4233, 0.6851, 0.4147, 0.7011, 0.4023, 0.6928, 0.3954, 0.6511, 0.3997, 0.6616, 0.3838, 0.6702, 0.378, 0.6564, 0.3952, 0.6173, 0.3931, 0.6285, 0.375, 0.6268, 0.3779, 0.6121, 0.4139, 0.5892, 0.4058, 0.5973, 0.3918, 0.5858, 0.4023, 0.5752, 0.08258, 0.5831, 0.07315, 0.5894, 0.06156, 0.5754, 0.07393, 0.5671, 0.445, 0.5762, 0.4338, 0.5785, 0.4285, 0.5611, 0.4432, 0.5582, 0.478, 0.5827, 0.4675, 0.5784, 0.4728, 0.561, 0.4866, 0.5667, 0.5019, 0.6065, 0.4956, 0.5971, 0.5096, 0.5856, 0.5179, 0.598, 0.5085, 0.6396, 0.5085, 0.6282, 0.5265, 0.6264, 0.5265, 0.6414, 0.4956, 0.6707, 0.5019, 0.6613, 0.5179, 0.6698, 0.5096, 0.6822, 0.4675, 0.6894, 0.4781, 0.6851, 0.4866, 0.7011, 0.4728, 0.7068, 0.1377, 0.6857, 0.1471, 0.6794, 0.1587, 0.6935, 0.1462, 0.7018, 0.1657, 0.6168, 0.1613, 0.6063, 0.1772, 0.5976, 0.1831, 0.6113, 0.1615, 0.6619, 0.1659, 0.6514, 0.1832, 0.6567, 0.1775, 0.6705, 0.06514, 0.5975, 0.05885, 0.607, 0.0428, 0.5985, 0.05105, 0.5861, 0.07315, 0.5894, 0.06514, 0.5975, 0.05105, 0.5861, 0.06156, 0.5754, 0.1373, 0.5827, 0.1268, 0.5784, 0.1319, 0.5609, 0.1458, 0.5666, 0.05901, 0.6618, 0.06535, 0.6713, 0.05133, 0.6829, 0.043, 0.6704, 0.09342, 0.69, 0.1046, 0.6923, 0.1028, 0.7104, 0.08816, 0.7074, 0.4338, 0.6894, 0.445, 0.6917, 0.4432, 0.7097, 0.4285, 0.7068, 0.4058, 0.6707, 0.4139, 0.6788, 0.4023, 0.6928, 0.3918, 0.6822, 0.3931, 0.6399, 0.3954, 0.6511, 0.378, 0.6564, 0.3751, 0.6418, 0.3996, 0.6068, 0.3952, 0.6173, 0.3779, 0.6121, 0.3835, 0.5983, 0.4233, 0.5829, 0.4139, 0.5892, 0.4023, 0.5752, 0.4147, 0.5669, 0.09306, 0.5786, 0.08258, 0.5831, 0.07393, 0.5671, 0.0877, 0.5613, 0.4657, 0.2904, 0.375, 0.2904, 0.375, 0.2762, 0.4657, 0.2762, 0.4657, 0.4185, 0.375, 0.4185, 0.375, 0.4042, 0.4657, 0.4042, 0.8065, 0.1986, 0.7157, 0.1986, 0.7157, 0.1837, 0.8065, 0.1837, 0.8065, 0.348, 0.7157, 0.348, 0.7157, 0.3331, 0.8065, 0.3331, 0.8065, 0.04921, 0.7157, 0.0492, 0.7157, 0.03426, 0.8065, 0.03427, 0.4657, 0.2619, 0.375, 0.2619, 0.375, 0.2477, 0.4657, 0.2477, 0.9657, 0.3032, 0.875, 0.3032, 0.875, 0.2883, 0.9657, 0.2883, 0.8065, 0.07909, 0.7157, 0.07909, 0.7157, 0.06415, 0.8065, 0.06415, 0.4657, 0.06273, 0.375, 0.06272, 0.375, 0.04849, 0.4658, 0.0485, 0.4657, 0.1908, 0.375, 0.1908, 0.375, 0.1766, 0.4657, 0.1766, 0.4657, 0.2193, 0.375, 0.2193, 0.375, 0.205, 0.4657, 0.205, 0.9657, 0.1687, 0.875, 0.1687, 0.875, 0.1538, 0.9657, 0.1538, 0.4657, 0.3616, 0.375, 0.3616, 0.375, 0.3473, 0.4657, 0.3473, 0.4657, 0.1339, 0.375, 0.1339, 0.375, 0.1196, 0.4657, 0.1197, 0.8065, 0.4078, 0.7157, 0.4078, 0.7157, 0.3928, 0.8065, 0.3928, 0.8065, 0.06415, 0.7157, 0.06415, 0.7157, 0.0492, 0.8065, 0.04921, 0.8065, 0.4825, 0.7157, 0.4825, 0.7157, 0.4675, 0.8065, 0.4675, 0.4657, 0.07696, 0.375, 0.07696, 0.375, 0.06272, 0.4657, 0.06273, 0.9657, 0.2733, 0.875, 0.2733, 0.875, 0.2584, 0.9657, 0.2584, 0.8065, 0.3331, 0.7157, 0.3331, 0.7157, 0.3181, 0.8065, 0.3181, 0.4657, 0.4612, 0.375, 0.4612, 0.375, 0.4469, 0.4657, 0.4469, 0.4658, 0.4754, 0.375, 0.4754, 0.375, 0.4612, 0.4657, 0.4612, 0.4657, 0.1623, 0.375, 0.1623, 0.375, 0.1481, 0.4657, 0.1481, 0.9657, 0.04921, 0.875, 0.04921, 0.875, 0.03426, 0.9657, 0.03426, 0.4657, 0.3046, 0.375, 0.3046, 0.375, 0.2904, 0.4657, 0.2904, 0.9657, 0.5124, 0.875, 0.5124, 0.875, 0.4974, 0.9657, 0.4974, 0.8065, 0.3032, 0.7157, 0.3032, 0.7157, 0.2883, 0.8065, 0.2883, 0.4657, 0.39, 0.375, 0.39, 0.375, 0.3758, 0.4657, 0.3758, 0.8065, 0.3779, 0.7157, 0.3779, 0.7157, 0.363, 0.8065, 0.363, 0.9657, 0.4675, 0.875, 0.4675, 0.875, 0.4526, 0.9657, 0.4526, 0.9657, 0.07909, 0.875, 0.07909, 0.875, 0.06415, 0.9657, 0.06415, 0.4657, 0.3331, 0.375, 0.3331, 0.375, 0.3189, 0.4657, 0.3189, 0.8065, 0.09403, 0.7157, 0.09403, 0.7157, 0.07909, 0.8065, 0.07909, 0.8065, 0.1687, 0.7157, 0.1687, 0.7157, 0.1538, 0.8065, 0.1538, 0.4657, 0.1054, 0.375, 0.1054, 0.375, 0.09119, 0.4657, 0.09119, 0.4657, 0.2762, 0.375, 0.2762, 0.375, 0.2619, 0.4657, 0.2619, 0.4657, 0.2335, 0.375, 0.2335, 0.375, 0.2193, 0.4657, 0.2193, 0.8065, 0.109, 0.7157, 0.109, 0.7157, 0.09403, 0.8065, 0.09403, 0.4657, 0.3758, 0.375, 0.3758, 0.375, 0.3616, 0.4657, 0.3616, 0.4657, 0.205, 0.375, 0.205, 0.375, 0.1908, 0.4657, 0.1908, 0.9657, 0.09403, 0.875, 0.09403, 0.875, 0.07909, 0.9657, 0.07909, 0.8065, 0.1538, 0.7157, 0.1538, 0.7157, 0.1388, 0.8065, 0.1388, 0.9657, 0.1239, 0.875, 0.1239, 0.875, 0.109, 0.9657, 0.109, 0.4657, 0.1481, 0.375, 0.1481, 0.375, 0.1339, 0.4657, 0.1339, 0.8065, 0.1388, 0.7157, 0.1388, 0.7157, 0.1239, 0.8065, 0.1239, 0.9657, 0.3181, 0.875, 0.3181, 0.875, 0.3032, 0.9657, 0.3032, 0.4658, 0.0485, 0.375, 0.04849, 0.375, 0.03426, 0.4658, 0.03428, 0.4657, 0.09119, 0.375, 0.09119, 0.375, 0.07696, 0.4657, 0.07696, 0.4657, 0.1766, 0.375, 0.1766, 0.375, 0.1623, 0.4657, 0.1623, 0.9657, 0.3779, 0.875, 0.3779, 0.875, 0.363, 0.9657, 0.363, 0.4657, 0.3189, 0.375, 0.3189, 0.375, 0.3046, 0.4657, 0.3046, 0.4658, 0.4896, 0.375, 0.4896, 0.375, 0.4754, 0.4658, 0.4754, 0.8065, 0.3928, 0.7157, 0.3928, 0.7157, 0.3779, 0.8065, 0.3779, 0.8065, 0.4526, 0.7157, 0.4526, 0.7157, 0.4377, 0.8065, 0.4377, 0.9657, 0.1986, 0.875, 0.1986, 0.875, 0.1837, 0.9657, 0.1837, 0.4657, 0.4327, 0.375, 0.4327, 0.375, 0.4185, 0.4657, 0.4185, 0.8065, 0.3181, 0.7157, 0.3181, 0.7157, 0.3032, 0.8065, 0.3032, 0.4657, 0.4042, 0.375, 0.4042, 0.375, 0.39, 0.4657, 0.39, 0.4657, 0.4469, 0.375, 0.4469, 0.375, 0.4327, 0.4657, 0.4327, 0.9657, 0.109, 0.875, 0.109, 0.875, 0.09403, 0.9657, 0.09403, 0.4657, 0.1197, 0.375, 0.1196, 0.375, 0.1054, 0.4657, 0.1054, 0.4657, 0.3473, 0.375, 0.3473, 0.375, 0.3331, 0.4657, 0.3331, 0.4657, 0.2477, 0.375, 0.2477, 0.375, 0.2335, 0.4657, 0.2335, 0.9657, 0.1837, 0.875, 0.1837, 0.875, 0.1687, 0.9657, 0.1687, 0.9657, 0.2883, 0.875, 0.2883, 0.875, 0.2733, 0.9657, 0.2733, 0.9657, 0.3331, 0.875, 0.3331, 0.875, 0.3181, 0.9657, 0.3181, 0.9657, 0.348, 0.875, 0.348, 0.875, 0.3331, 0.9657, 0.3331, 0.8065, 0.363, 0.7157, 0.363, 0.7157, 0.348, 0.8065, 0.348, 0.8065, 0.2584, 0.7157, 0.2584, 0.7157, 0.2434, 0.8065, 0.2434, 0.9657, 0.3928, 0.875, 0.3928, 0.875, 0.3779, 0.9657, 0.3779, 0.9657, 0.4227, 0.875, 0.4227, 0.875, 0.4078, 0.9657, 0.4078, 0.8065, 0.4227, 0.7157, 0.4227, 0.7157, 0.4078, 0.8065, 0.4078, 0.8065, 0.1837, 0.7157, 0.1837, 0.7157, 0.1687, 0.8065, 0.1687, 0.8065, 0.2285, 0.7157, 0.2285, 0.7157, 0.2136, 0.8065, 0.2136, 0.8065, 0.2136, 0.7157, 0.2136, 0.7157, 0.1986, 0.8065, 0.1986, 0.9657, 0.2434, 0.875, 0.2434, 0.875, 0.2285, 0.9657, 0.2285, 0.8065, 0.2733, 0.7157, 0.2733, 0.7157, 0.2584, 0.8065, 0.2584, 0.8065, 0.2883, 0.7157, 0.2883, 0.7157, 0.2733, 0.8065, 0.2733, 0.9657, 0.1538, 0.875, 0.1538, 0.875, 0.1389, 0.9657, 0.1389, 0.9657, 0.2136, 0.875, 0.2136, 0.875, 0.1986, 0.9657, 0.1986, 0.9657, 0.2285, 0.875, 0.2285, 0.875, 0.2136, 0.9657, 0.2136, 0.8065, 0.2434, 0.7157, 0.2434, 0.7157, 0.2285, 0.8065, 0.2285, 0.9657, 0.363, 0.875, 0.363, 0.875, 0.348, 0.9657, 0.348, 0.9657, 0.2584, 0.875, 0.2584, 0.875, 0.2434, 0.9657, 0.2434, 0.8065, 0.4377, 0.7157, 0.4377, 0.7157, 0.4227, 0.8065, 0.4227, 0.9657, 0.4825, 0.875, 0.4825, 0.875, 0.4675, 0.9657, 0.4675, 0.8065, 0.1239, 0.7157, 0.1239, 0.7157, 0.109, 0.8065, 0.109, 0.8065, 0.4974, 0.7157, 0.4974, 0.7157, 0.4825, 0.8065, 0.4825, 0.9657, 0.4526, 0.875, 0.4526, 0.875, 0.4377, 0.9657, 0.4377, 0.9657, 0.06415, 0.875, 0.06415, 0.875, 0.04921, 0.9657, 0.04921, 0.9657, 0.4078, 0.875, 0.4078, 0.875, 0.3928, 0.9657, 0.3928, 0.8065, 0.4675, 0.7157, 0.4675, 0.7157, 0.4526, 0.8065, 0.4526, 0.9657, 0.4377, 0.875, 0.4377, 0.875, 0.4227, 0.9657, 0.4227, 0.9657, 0.4974, 0.875, 0.4974, 0.875, 0.4825, 0.9657, 0.4825, 0.9657, 0.1389, 0.875, 0.1389, 0.875, 0.1239, 0.9657, 0.1239, 0.8065, 0.5124, 0.7157, 0.5124, 0.7157, 0.4974, 0.8065, 0.4974])
me_cylinder.use_remesh_preserve_volume = False
me_cylinder.use_remesh_preserve_attributes = False
me_cylinder.use_mirror_vertex_groups = False
me_cylinder.update()
me_cylinder_001 = bpy.data.meshes.new('Cylinder.001')
me_cylinder_001.from_pydata([(0.0, 0.0, -5.0), (0.0, 0.0, 5.0), (0.0, 1.0, -5.0), (0.0, 1.0, 5.0), (0.1951, 0.9808, -5.0), (0.1951, 0.9808, 5.0), (0.3827, 0.9239, -5.0), (0.3827, 0.9239, 5.0), (0.5556, 0.8315, -5.0), (0.5556, 0.8315, 5.0), (0.7071, 0.7071, -5.0), (0.7071, 0.7071, 5.0), (0.8315, 0.5556, -5.0), (0.8315, 0.5556, 5.0), (0.9239, 0.3827, -5.0), (0.9239, 0.3827, 5.0), (0.9808, 0.1951, -5.0), (0.9808, 0.1951, 5.0), (1.0, 7.55e-08, -5.0), (1.0, 7.55e-08, 5.0), (0.9808, -0.1951, -5.0), (0.9808, -0.1951, 5.0), (0.9239, -0.3827, -5.0), (0.9239, -0.3827, 5.0), (0.8315, -0.5556, -5.0), (0.8315, -0.5556, 5.0), (0.7071, -0.7071, -5.0), (0.7071, -0.7071, 5.0), (0.5556, -0.8315, -5.0), (0.5556, -0.8315, 5.0), (0.3827, -0.9239, -5.0), (0.3827, -0.9239, 5.0), (0.1951, -0.9808, -5.0), (0.1951, -0.9808, 5.0), (-3.258e-07, -1.0, -5.0), (-3.258e-07, -1.0, 5.0), (-0.1951, -0.9808, -5.0), (-0.1951, -0.9808, 5.0), (-0.3827, -0.9239, -5.0), (-0.3827, -0.9239, 5.0), (-0.5556, -0.8315, -5.0), (-0.5556, -0.8315, 5.0), (-0.7071, -0.7071, -5.0), (-0.7071, -0.7071, 5.0), (-0.8315, -0.5556, -5.0), (-0.8315, -0.5556, 5.0), (-0.9239, -0.3827, -5.0), (-0.9239, -0.3827, 5.0), (-0.9808, -0.1951, -5.0), (-0.9808, -0.1951, 5.0), (-1.0, 9.656e-07, -5.0), (-1.0, 9.656e-07, 5.0), (-0.9808, 0.1951, -5.0), (-0.9808, 0.1951, 5.0), (-0.9239, 0.3827, -5.0), (-0.9239, 0.3827, 5.0), (-0.8315, 0.5556, -5.0), (-0.8315, 0.5556, 5.0), (-0.7071, 0.7071, -5.0), (-0.7071, 0.7071, 5.0), (-0.5556, 0.8315, -5.0), (-0.5556, 0.8315, 5.0), (-0.3827, 0.9239, -5.0), (-0.3827, 0.9239, 5.0), (-0.1951, 0.9808, -5.0), (-0.1951, 0.9808, 5.0), (0.0, 1.0, -2.5), (0.0, 1.0, 0.0), (0.0, 1.0, 2.5), (0.1951, 0.9808, 2.5), (0.1951, 0.9808, 0.0), (0.1951, 0.9808, -2.5), (0.3827, 0.9239, 2.5), (0.3827, 0.9239, 0.0), (0.3827, 0.9239, -2.5), (0.5556, 0.8315, 2.5), (0.5556, 0.8315, 0.0), (0.5556, 0.8315, -2.5), (0.7071, 0.7071, 2.5), (0.7071, 0.7071, 0.0), (0.7071, 0.7071, -2.5), (0.8315, 0.5556, 2.5), (0.8315, 0.5556, 0.0), (0.8315, 0.5556, -2.5), (0.9239, 0.3827, 2.5), (0.9239, 0.3827, 0.0), (0.9239, 0.3827, -2.5), (0.9808, 0.1951, 2.5), (0.9808, 0.1951, 0.0), (0.9808, 0.1951, -2.5), (1.0, 7.55e-08, 2.5), (1.0, 7.55e-08, 0.0), (1.0, 7.55e-08, -2.5), (0.9808, -0.1951, 2.5), (0.9808, -0.1951, 0.0), (0.9808, -0.1951, -2.5), (0.9239, -0.3827, 2.5), (0.9239, -0.3827, 0.0), (0.9239, -0.3827, -2.5), (0.8315, -0.5556, 2.5), (0.8315, -0.5556, 0.0), (0.8315, -0.5556, -2.5), (0.7071, -0.7071, 2.5), (0.7071, -0.7071, 0.0), (0.7071, -0.7071, -2.5), (0.5556, -0.8315, 2.5), (0.5556, -0.8315, 0.0), (0.5556, -0.8315, -2.5), (0.3827, -0.9239, 2.5), (0.3827, -0.9239, 0.0), (0.3827, -0.9239, -2.5), (0.1951, -0.9808, 2.5), (0.1951, -0.9808, 0.0), (0.1951, -0.9808, -2.5), (-3.258e-07, -1.0, 2.5), (-3.258e-07, -1.0, 0.0), (-3.258e-07, -1.0, -2.5), (-0.1951, -0.9808, 2.5), (-0.1951, -0.9808, 0.0), (-0.1951, -0.9808, -2.5), (-0.3827, -0.9239, 2.5), (-0.3827, -0.9239, 0.0), (-0.3827, -0.9239, -2.5), (-0.5556, -0.8315, 2.5), (-0.5556, -0.8315, 0.0), (-0.5556, -0.8315, -2.5), (-0.7071, -0.7071, 2.5), (-0.7071, -0.7071, 0.0), (-0.7071, -0.7071, -2.5), (-0.8315, -0.5556, 2.5), (-0.8315, -0.5556, 0.0), (-0.8315, -0.5556, -2.5), (-0.9239, -0.3827, 2.5), (-0.9239, -0.3827, 0.0), (-0.9239, -0.3827, -2.5), (-0.9808, -0.1951, 2.5), (-0.9808, -0.1951, 0.0), (-0.9808, -0.1951, -2.5), (-1.0, 9.656e-07, 2.5), (-1.0, 9.656e-07, 0.0), (-1.0, 9.656e-07, -2.5), (-0.9808, 0.1951, 2.5), (-0.9808, 0.1951, 0.0), (-0.9808, 0.1951, -2.5), (-0.9239, 0.3827, 2.5), (-0.9239, 0.3827, 0.0), (-0.9239, 0.3827, -2.5), (-0.8315, 0.5556, 2.5), (-0.8315, 0.5556, 0.0), (-0.8315, 0.5556, -2.5), (-0.7071, 0.7071, 2.5), (-0.7071, 0.7071, 0.0), (-0.7071, 0.7071, -2.5), (-0.5556, 0.8315, 2.5), (-0.5556, 0.8315, 0.0), (-0.5556, 0.8315, -2.5), (-0.3827, 0.9239, 2.5), (-0.3827, 0.9239, 0.0), (-0.3827, 0.9239, -2.5), (-0.1951, 0.9808, 2.5), (-0.1951, 0.9808, 0.0), (-0.1951, 0.9808, -2.5)], [], [(10, 12, 0, 8), (1, 13, 11, 9), (68, 3, 5, 69), (14, 16, 0, 12), (1, 17, 15, 13), (69, 5, 7, 72), (72, 7, 9, 75), (18, 20, 0, 16), (1, 21, 19, 17), (75, 9, 11, 78), (78, 11, 13, 81), (22, 24, 0, 20), (1, 25, 23, 21), (81, 13, 15, 84), (84, 15, 17, 87), (26, 28, 0, 24), (1, 29, 27, 25), (87, 17, 19, 90), (90, 19, 21, 93), (30, 32, 0, 28), (1, 33, 31, 29), (93, 21, 23, 96), (96, 23, 25, 99), (34, 36, 0, 32), (1, 37, 35, 33), (99, 25, 27, 102), (102, 27, 29, 105), (38, 40, 0, 36), (1, 41, 39, 37), (105, 29, 31, 108), (108, 31, 33, 111), (42, 44, 0, 40), (1, 45, 43, 41), (111, 33, 35, 114), (114, 35, 37, 117), (46, 48, 0, 44), (1, 49, 47, 45), (117, 37, 39, 120), (120, 39, 41, 123), (50, 52, 0, 48), (1, 53, 51, 49), (123, 41, 43, 126), (126, 43, 45, 129), (54, 56, 0, 52), (1, 57, 55, 53), (129, 45, 47, 132), (132, 47, 49, 135), (58, 60, 0, 56), (1, 61, 59, 57), (135, 49, 51, 138), (138, 51, 53, 141), (62, 64, 0, 60), (1, 65, 63, 61), (141, 53, 55, 144), (144, 55, 57, 147), (6, 8, 0, 4), (1, 9, 7, 5), (147, 57, 59, 150), (150, 59, 61, 153), (0, 64, 2, 4), (153, 61, 63, 156), (156, 63, 65, 159), (159, 65, 3, 68), (2, 66, 71, 4), (66, 67, 70, 71), (67, 68, 69, 70), (4, 71, 74, 6), (71, 70, 73, 74), (70, 69, 72, 73), (6, 74, 77, 8), (74, 73, 76, 77), (73, 72, 75, 76), (8, 77, 80, 10), (77, 76, 79, 80), (76, 75, 78, 79), (10, 80, 83, 12), (80, 79, 82, 83), (79, 78, 81, 82), (12, 83, 86, 14), (83, 82, 85, 86), (82, 81, 84, 85), (14, 86, 89, 16), (86, 85, 88, 89), (85, 84, 87, 88), (16, 89, 92, 18), (89, 88, 91, 92), (88, 87, 90, 91), (18, 92, 95, 20), (92, 91, 94, 95), (91, 90, 93, 94), (20, 95, 98, 22), (95, 94, 97, 98), (94, 93, 96, 97), (22, 98, 101, 24), (98, 97, 100, 101), (97, 96, 99, 100), (24, 101, 104, 26), (101, 100, 103, 104), (100, 99, 102, 103), (26, 104, 107, 28), (104, 103, 106, 107), (103, 102, 105, 106), (28, 107, 110, 30), (107, 106, 109, 110), (106, 105, 108, 109), (30, 110, 113, 32), (110, 109, 112, 113), (109, 108, 111, 112), (32, 113, 116, 34), (113, 112, 115, 116), (112, 111, 114, 115), (34, 116, 119, 36), (116, 115, 118, 119), (115, 114, 117, 118), (36, 119, 122, 38), (119, 118, 121, 122), (118, 117, 120, 121), (38, 122, 125, 40), (122, 121, 124, 125), (121, 120, 123, 124), (40, 125, 128, 42), (125, 124, 127, 128), (124, 123, 126, 127), (42, 128, 131, 44), (128, 127, 130, 131), (127, 126, 129, 130), (44, 131, 134, 46), (131, 130, 133, 134), (130, 129, 132, 133), (46, 134, 137, 48), (134, 133, 136, 137), (133, 132, 135, 136), (48, 137, 140, 50), (137, 136, 139, 140), (136, 135, 138, 139), (50, 140, 143, 52), (140, 139, 142, 143), (139, 138, 141, 142), (52, 143, 146, 54), (143, 142, 145, 146), (142, 141, 144, 145), (54, 146, 149, 56), (146, 145, 148, 149), (145, 144, 147, 148), (56, 149, 152, 58), (149, 148, 151, 152), (148, 147, 150, 151), (58, 152, 155, 60), (152, 151, 154, 155), (151, 150, 153, 154), (60, 155, 158, 62), (155, 154, 157, 158), (154, 153, 156, 157), (62, 158, 161, 64), (158, 157, 160, 161), (157, 156, 159, 160), (64, 161, 66, 2), (161, 160, 67, 66), (160, 159, 68, 67), (3, 65, 1, 5)])
me_cylinder_001.use_remesh_preserve_volume = False
me_cylinder_001.use_remesh_preserve_attributes = False
me_cylinder_001.use_mirror_vertex_groups = False
me_cylinder_001.update()

# ---- objects
ob_pp_2d10_s = bpy.data.objects.new('pp_2d10_s', me_cylinder)
ob_lamp = bpy.data.objects.new('Lamp', light_lamp)
ob_camera = bpy.data.objects.new('Camera', cam_camera)
ob_ucx_pp_2d10_s = bpy.data.objects.new('UCX_pp_2d10_s', me_cylinder_001)

# ---- transforms, parenting, visibility, modifiers, constraints
ob_pp_2d10_s.location = (0.0, 0.0, 0.0)
ob_pp_2d10_s.lineart.crease_threshold = 0.0
ob_lamp.location = (4.076, 1.005, 5.904)
ob_lamp.rotation_euler = (0.6503, 0.05522, 1.866)
ob_lamp.lock_rotations_4d = False
ob_lamp.empty_display_type = 'ARROWS'
ob_lamp.color = (0.0, 0.0, 0.0, 0.0)
ob_lamp.hide_viewport = True
ob_lamp.lineart.crease_threshold = 0.0
ob_camera.location = (7.481, -6.508, 5.344)
ob_camera.rotation_euler = (1.109, 0.01082, 0.8149)
ob_camera.lock_rotations_4d = False
ob_camera.empty_display_type = 'ARROWS'
ob_camera.color = (0.0, 0.0, 0.0, 0.0)
ob_camera.hide_viewport = True
ob_camera.display_type = 'WIRE'
ob_camera.lineart.crease_threshold = 0.0
ob_ucx_pp_2d10_s.location = (0.0, 0.0, 0.0)
ob_ucx_pp_2d10_s.lineart.crease_threshold = 0.0

# ---- collection membership
col_collection_1.objects.link(ob_pp_2d10_s)
col_collection_1.objects.link(ob_lamp)
col_collection_1.objects.link(ob_camera)
col_collection_1.objects.link(ob_ucx_pp_2d10_s)

# ---- scene / render settings (as saved in the file)
scene.camera = ob_camera
scene.frame_start = 1; scene.frame_end = 250; scene.frame_set(2)
scene.render.engine = 'BLENDER_EEVEE_NEXT'
scene.render.image_settings.color_mode = 'RGB'
scene.render.image_settings.compression = 90
scene.render.resolution_percentage = 50
scene.render.dither_intensity = 0.0
scene.cycles.use_denoising = False
scene.cycles.samples = 10
scene.cycles.sampling_pattern = 'TABULATED_SOBOL'
scene.cycles.light_sampling_threshold = 0.0
scene.cycles.use_adaptive_sampling = False
scene.cycles.use_light_tree = False
scene.cycles.blur_glossy = 0.0
scene.cycles.volume_bounces = 1
scene.cycles.pixel_filter_type = 'GAUSSIAN'
scene.cycles.sample_clamp_indirect = 0.0
scene.view_settings.view_transform = 'Standard'
bpy.context.view_layer.update()
